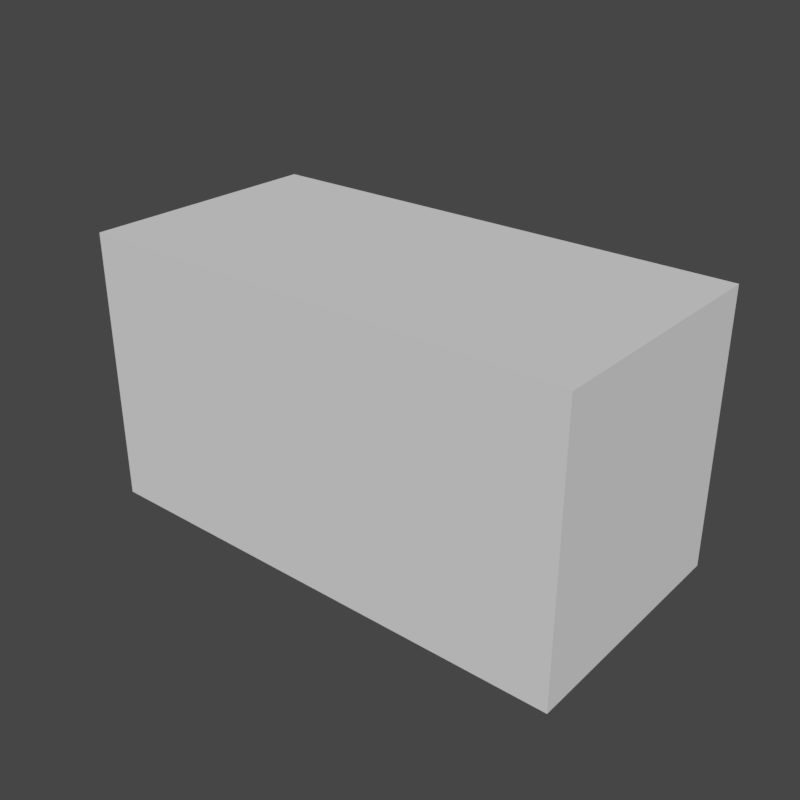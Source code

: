 # Source: aucman_hightech_displaystand_cable_red.blend  (saved by Blender 2.79.0; exported with 4.5.12 LTS)
import bpy
from mathutils import Matrix  # noqa: F401  (used for matrix-valued properties, if any)

bpy.ops.wm.read_factory_settings(use_empty=True)
scene = bpy.context.scene
scene.name = 'Scene'

# ---- collections
col_collection_1 = bpy.data.collections.new('Collection 1'); scene.collection.children.link(col_collection_1)

# ---- images (referenced by path relative to the original .blend; pixels are not part of the script)
import os
ASSET_DIR = os.environ.get("B2B_ASSET_DIR", "")  # directory of the original .blend (textures are referenced by path, not embedded)
HERE = os.path.dirname(os.path.abspath(__file__))  # packed textures are extracted next to this script under _unpacked/

def load_image(name, relpath, width, height, colorspace="sRGB"):
    """Load a texture the original file referenced (path relative to the .blend, or extracted next to this script)."""
    p = next((c for c in (os.path.join(HERE, relpath), os.path.join(ASSET_DIR, relpath)) if relpath and os.path.exists(c)), "")
    if p:
        img = bpy.data.images.load(p, check_existing=True)
        img.name = name
    else:  # same state as the original file: an image datablock whose file is absent (Cycles renders it pink)
        img = bpy.data.images.new(name, width, height)
        img.source = "FILE"
        img.filepath = "//" + (relpath or name)
    img.colorspace_settings.name = colorspace
    return img
img_sah_prop_conduit_df_texture_dds = load_image('sah_prop_conduit_df.texture.dds', 'sah_prop_conduit_df.texture.dds', 1024, 1024, 'sRGB')

# ---- materials (node trees are filled in below, after node groups)
mat_mtl_security = bpy.data.materials.new('mtl_security')
mat_mtl_security.alpha_threshold = 0.0
mat_mtl_security.preview_render_type = 'FLAT'
mat_mtl_security.roughness = 0.5
mat_mtl_security_contour = bpy.data.materials.new('mtl_security_contour')
mat_mtl_security_contour.alpha_threshold = 0.0
mat_mtl_security_contour.roughness = 0.5

# ---- material node trees
mat_mtl_security.use_nodes = True; mat_mtl_security.node_tree.nodes.clear()
_N = mat_mtl_security.node_tree.nodes; _L = mat_mtl_security.node_tree.links
n0 = _N.new('ShaderNodeOutputMaterial'); n0.name = 'Material Output'; n0.location = (300, 300)
n1 = _N.new('ShaderNodeTexImage'); n1.name = 'Image Texture.001'; n1.location = (-815, 92)
n1.width = 140
n2 = _N.new('ShaderNodeSeparateColor'); n2.name = 'Separate RGB'; n2.location = (-653, -33)
n3 = _N.new('ShaderNodeCombineColor'); n3.name = 'Combine RGB'; n3.location = (-644, 101)
n3.inputs[2].default_value = 2.0
n4 = _N.new('ShaderNodeNormalMap'); n4.name = 'Normal Map'; n4.location = (-476, 60)
n4.uv_map = 'UVMap'
n5 = _N.new('ShaderNodeTexImage'); n5.name = 'Image Texture'; n5.location = (-418, 446)
n5.width = 140
n5.image = img_sah_prop_conduit_df_texture_dds
n6 = _N.new('ShaderNodeBsdfPrincipled'); n6.name = 'Principled BSDF'; n6.location = (89, 302)
n6.width = 150
n6.subsurface_method = 'BURLEY'
n6.inputs[2].default_value = 0.0
n6.inputs[3].default_value = 1.45
n6.inputs[9].default_value = (1.0, 1.0, 1.0)
n7 = _N.new('ShaderNodeMix'); n7.name = 'Mix'; n7.location = (-118, 330)
n7.width = 136
n7.data_type = 'RGBA'
n7.inputs[6].default_value = (0.0, 0.0, 0.0, 1.0)
n8 = _N.new('ShaderNodeAttribute'); n8.name = 'Attribute'; n8.location = (-170, 482)
n8.attribute_name = 'Col'
n9 = _N.new('ShaderNodeMix'); n9.name = 'Mix.001'; n9.location = (-75, -397)
n9.width = 136
n9.data_type = 'RGBA'
n9.inputs[6].default_value = (0.0, 0.0, 0.0, 1.0)
n10 = _N.new('ShaderNodeTexImage'); n10.name = 'Image Texture.002'; n10.location = (-273, -109)
n10.width = 140
n11 = _N.new('ShaderNodeAttribute'); n11.name = 'Attribute.001'; n11.location = (-271, -439)
n11.attribute_name = 'Col'
n12 = _N.new('ShaderNodeMix'); n12.name = 'Mix.002'; n12.location = (-81, 182)
n12.data_type = 'RGBA'
n12.inputs[6].default_value = (1.0, 1.0, 1.0, 1.0)
_L.new(n6.outputs[0], n0.inputs[0])
_L.new(n1.outputs[0], n2.inputs[0])
_L.new(n3.outputs[0], n4.inputs[1])
_L.new(n2.outputs[1], n3.inputs[0])
_L.new(n1.outputs[1], n3.inputs[1])
_L.new(n4.outputs[0], n6.inputs[5])
_L.new(n8.outputs[0], n7.inputs[0])
_L.new(n7.outputs[2], n6.inputs[0])
_L.new(n5.outputs[0], n7.inputs[7])
_L.new(n9.outputs[2], n6.inputs[13])
_L.new(n11.outputs[0], n9.inputs[0])
_L.new(n10.outputs[1], n9.inputs[7])
_L.new(n7.outputs[2], n12.inputs[7])
_L.new(n10.outputs[1], n12.inputs[0])
_L.new(n12.outputs[2], n6.inputs[14])
n0.is_active_output = True
mat_mtl_security_contour.use_nodes = True; mat_mtl_security_contour.node_tree.nodes.clear()
_N = mat_mtl_security_contour.node_tree.nodes; _L = mat_mtl_security_contour.node_tree.links
n0 = _N.new('ShaderNodeOutputMaterial'); n0.name = 'Material Output'; n0.location = (300, 300)
n1 = _N.new('ShaderNodeBsdfDiffuse'); n1.name = 'Diffuse BSDF'; n1.location = (10, 300)
_L.new(n1.outputs[0], n0.inputs[0])
n0.is_active_output = True

# ---- world
world_world = bpy.data.worlds.new('World'); scene.world = world_world
world_world.color = (0.05088, 0.05088, 0.05088)
world_world.use_sun_shadow = False
world_world.sun_shadow_jitter_overblur = 0.0
world_world.cycles.sampling_method = 'MANUAL'

# ---- meshes
me_g_cable_lod1 = bpy.data.meshes.new('g_cable_lod1')
me_g_cable_lod1.from_pydata([(0.01934, 0.001212, -0.07131), (0.01595, 0.007866, -0.07136), (0.01024, 0.00448, -0.0715), (0.02731, 0.006673, -0.09451), (0.06874, 0.001948, -0.1042), (0.07327, -0.002969, -0.09551), (0.1135, -0.003518, -0.06996), (0.1259, -0.008278, -0.07283), (0.1529, 0.0007614, -0.08621), (0.1588, -0.00274, -0.08945), (0.169, 0.009969, -0.09182), (0.1692, 0.01247, -0.08014), (0.1635, 0.01183, -0.07961), (0.166, 0.01625, -0.07963), (0.03001, 0.00224, -0.09061), (0.02397, -0.001409, -0.09315), (0.07253, -0.006668, -0.1031), (0.1119, -0.01121, -0.07163), (0.1359, -0.01273, -0.06887), (0.1354, -0.003103, -0.07041), (0.1494, -0.002493, -0.09144), (0.1652, 0.01343, -0.08596)], [], [(2, 15, 0), (16, 5, 14), (5, 4, 3, 14), (8, 18, 9), (21, 13, 10), (10, 11, 9), (9, 11, 8), (18, 20, 9), (19, 18, 8), (7, 18, 17), (6, 18, 19), (2, 3, 15), (1, 3, 2), (0, 15, 14), (0, 14, 1), (20, 7, 19, 8), (4, 6, 7), (5, 17, 6), (17, 16, 7), (6, 17, 18), (4, 16, 15, 3), (20, 10, 9), (20, 21, 10), (21, 11, 12), (10, 13, 11), (21, 12, 13), (8, 11, 21), (8, 21, 20), (7, 20, 18), (7, 6, 19), (5, 16, 17), (5, 6, 4), (16, 4, 7), (15, 16, 14), (1, 14, 3)])
me_g_cable_lod1.polygons.foreach_set('use_smooth', [True] * 35)
_uv = me_g_cable_lod1.uv_layers.new(name='UVMap')
_uv.uv.foreach_set('vector', [0.8931, 0.3428, 0.893, 0.345, 0.8929, 0.3428, 0.8932, 0.3475, 0.8932, 0.3477, 0.8932, 0.3453, 0.8932, 0.3477, 0.8928, 0.3473, 0.8929, 0.3454, 0.8932, 0.3453, 0.8932, 0.3556, 0.8933, 0.3532, 0.8927, 0.3562, 0.8929, 0.3584, 0.8927, 0.3594, 0.8932, 0.3581, 0.8932, 0.3581, 0.8933, 0.3594, 0.8927, 0.3562, 0.8927, 0.3562, 0.8933, 0.3594, 0.8932, 0.3556, 0.8933, 0.3532, 0.8932, 0.3557, 0.8927, 0.3562, 0.8931, 0.3533, 0.8933, 0.3532, 0.8932, 0.3556, 0.8929, 0.3523, 0.8933, 0.3532, 0.8929, 0.351, 0.8929, 0.3511, 0.8933, 0.3532, 0.8931, 0.3533, 0.8931, 0.3428, 0.8929, 0.3454, 0.893, 0.345, 0.8936, 0.3428, 0.8929, 0.3454, 0.8931, 0.3428, 0.8929, 0.3428, 0.893, 0.345, 0.8932, 0.3453, 0.8929, 0.3428, 0.8932, 0.3453, 0.8936, 0.3428, 0.8932, 0.3557, 0.8929, 0.3523, 0.8931, 0.3533, 0.8932, 0.3556, 0.8928, 0.3473, 0.8929, 0.3511, 0.8929, 0.3523, 0.8932, 0.3477, 0.8929, 0.351, 0.8929, 0.3511, 0.8929, 0.351, 0.8932, 0.3475, 0.8929, 0.3523, 0.8929, 0.3511, 0.8929, 0.351, 0.8933, 0.3532, 0.8928, 0.3473, 0.8932, 0.3475, 0.893, 0.345, 0.8929, 0.3454, 0.8932, 0.3557, 0.8932, 0.3581, 0.8927, 0.3562, 0.8932, 0.3557, 0.8929, 0.3584, 0.8932, 0.3581, 0.8929, 0.3584, 0.8933, 0.3594, 0.8934, 0.3594, 0.8932, 0.3581, 0.8927, 0.3594, 0.8933, 0.3594, 0.8929, 0.3584, 0.8934, 0.3594, 0.8927, 0.3594, 0.8932, 0.3556, 0.8933, 0.3594, 0.8929, 0.3584, 0.8932, 0.3556, 0.8929, 0.3584, 0.8932, 0.3557, 0.8929, 0.3523, 0.8932, 0.3557, 0.8933, 0.3532, 0.8929, 0.3523, 0.8929, 0.3511, 0.8931, 0.3533, 0.8932, 0.3477, 0.8932, 0.3475, 0.8929, 0.351, 0.8932, 0.3477, 0.8929, 0.3511, 0.8928, 0.3473, 0.8932, 0.3475, 0.8928, 0.3473, 0.8929, 0.3523, 0.893, 0.345, 0.8932, 0.3475, 0.8932, 0.3453, 0.8936, 0.3428, 0.8932, 0.3453, 0.8929, 0.3454])
_ca = me_g_cable_lod1.color_attributes.new('Col', 'BYTE_COLOR', 'CORNER')
_ca.data.foreach_set('color', [1.0, 1.0, 1.0, 1.0, 1.0, 1.0, 1.0, 1.0, 1.0, 1.0, 1.0, 1.0, 1.0, 1.0, 1.0, 1.0, 1.0, 1.0, 1.0, 1.0, 1.0, 1.0, 1.0, 1.0, 1.0, 1.0, 1.0, 1.0, 1.0, 1.0, 1.0, 1.0, 1.0, 1.0, 1.0, 1.0, 1.0, 1.0, 1.0, 1.0, 1.0, 1.0, 1.0, 1.0, 1.0, 1.0, 1.0, 1.0, 1.0, 1.0, 1.0, 1.0, 1.0, 1.0, 1.0, 1.0, 1.0, 1.0, 1.0, 1.0, 1.0, 1.0, 1.0, 1.0, 1.0, 1.0, 1.0, 1.0, 1.0, 1.0, 1.0, 1.0, 1.0, 1.0, 1.0, 1.0, 1.0, 1.0, 1.0, 1.0, 1.0, 1.0, 1.0, 1.0, 1.0, 1.0, 1.0, 1.0, 1.0, 1.0, 1.0, 1.0, 1.0, 1.0, 1.0, 1.0, 1.0, 1.0, 1.0, 1.0, 1.0, 1.0, 1.0, 1.0, 1.0, 1.0, 1.0, 1.0, 1.0, 1.0, 1.0, 1.0, 1.0, 1.0, 1.0, 1.0, 1.0, 1.0, 1.0, 1.0, 1.0, 1.0, 1.0, 1.0, 1.0, 1.0, 1.0, 1.0, 1.0, 1.0, 1.0, 1.0, 1.0, 1.0, 1.0, 1.0, 1.0, 1.0, 1.0, 1.0, 1.0, 1.0, 1.0, 1.0, 1.0, 1.0, 1.0, 1.0, 1.0, 1.0, 1.0, 1.0, 1.0, 1.0, 1.0, 1.0, 1.0, 1.0, 1.0, 1.0, 1.0, 1.0, 1.0, 1.0, 1.0, 1.0, 1.0, 1.0, 1.0, 1.0, 1.0, 1.0, 1.0, 1.0, 1.0, 1.0, 1.0, 1.0, 1.0, 1.0, 1.0, 1.0, 1.0, 1.0, 1.0, 1.0, 1.0, 1.0, 1.0, 1.0, 1.0, 1.0, 1.0, 1.0, 1.0, 1.0, 1.0, 1.0, 1.0, 1.0, 1.0, 1.0, 1.0, 1.0, 1.0, 1.0, 1.0, 1.0, 1.0, 1.0, 1.0, 1.0, 1.0, 1.0, 1.0, 1.0, 1.0, 1.0, 1.0, 1.0, 1.0, 1.0, 1.0, 1.0, 1.0, 1.0, 1.0, 1.0, 1.0, 1.0, 1.0, 1.0, 1.0, 1.0, 1.0, 1.0, 1.0, 1.0, 1.0, 1.0, 1.0, 1.0, 1.0, 1.0, 1.0, 1.0, 1.0, 1.0, 1.0, 1.0, 1.0, 1.0, 1.0, 1.0, 1.0, 1.0, 1.0, 1.0, 1.0, 1.0, 1.0, 1.0, 1.0, 1.0, 1.0, 1.0, 1.0, 1.0, 1.0, 1.0, 1.0, 1.0, 1.0, 1.0, 1.0, 1.0, 1.0, 1.0, 1.0, 1.0, 1.0, 1.0, 1.0, 1.0, 1.0, 1.0, 1.0, 1.0, 1.0, 1.0, 1.0, 1.0, 1.0, 1.0, 1.0, 1.0, 1.0, 1.0, 1.0, 1.0, 1.0, 1.0, 1.0, 1.0, 1.0, 1.0, 1.0, 1.0, 1.0, 1.0, 1.0, 1.0, 1.0, 1.0, 1.0, 1.0, 1.0, 1.0, 1.0, 1.0, 1.0, 1.0, 1.0, 1.0, 1.0, 1.0, 1.0, 1.0, 1.0, 1.0, 1.0, 1.0, 1.0, 1.0, 1.0, 1.0, 1.0, 1.0, 1.0, 1.0, 1.0, 1.0, 1.0, 1.0, 1.0, 1.0, 1.0, 1.0, 1.0, 1.0, 1.0, 1.0, 1.0, 1.0, 1.0, 1.0, 1.0, 1.0, 1.0, 1.0, 1.0, 1.0, 1.0, 1.0, 1.0, 1.0, 1.0, 1.0, 1.0, 1.0, 1.0, 1.0, 1.0, 1.0, 1.0, 1.0, 1.0, 1.0, 1.0, 1.0, 1.0, 1.0, 1.0, 1.0, 1.0, 1.0, 1.0, 1.0, 1.0, 1.0, 1.0, 1.0, 1.0, 1.0, 1.0, 1.0, 1.0, 1.0, 1.0, 1.0, 1.0, 1.0, 1.0, 1.0, 1.0, 1.0, 1.0, 1.0, 1.0, 1.0, 1.0, 1.0, 1.0, 1.0, 1.0, 1.0, 1.0, 1.0, 1.0, 1.0, 1.0, 1.0, 1.0, 1.0, 1.0, 1.0, 1.0, 1.0, 1.0, 1.0, 1.0, 1.0])
me_g_cable_lod1.materials.append(mat_mtl_security)
me_g_cable_lod1.use_remesh_preserve_volume = False
me_g_cable_lod1.use_remesh_preserve_attributes = False
me_g_cable_lod1.use_mirror_vertex_groups = False
me_g_cable_lod1.update()
me_g_cable_cut = bpy.data.meshes.new('g_cable_cut')
me_g_cable_cut.from_pydata([(0.01542, -0.0004894, -0.07131), (0.01794, -0.0007702, -0.08349), (0.01935, 0.001232, -0.07131), (0.02146, 0.0009964, -0.08179), (0.01982, 0.005496, -0.07131), (0.02193, 0.005261, -0.08179), (0.01637, 0.00804, -0.07131), (0.01889, 0.007759, -0.08349), (0.01243, 0.006319, -0.07131), (0.01537, 0.005992, -0.08519), (0.01196, 0.002054, -0.07131), (0.01489, 0.001728, -0.08519), (0.02954, -0.002062, -0.09399), (0.03023, 2.016e-05, -0.0903), (0.0307, 0.004285, -0.0903), (0.03049, 0.006467, -0.09399), (0.0298, 0.004385, -0.09768), (0.02933, 0.0001205, -0.09768), (0.06648, -0.006176, -0.1006), (0.0667, -0.004041, -0.09691), (0.06717, 0.0002236, -0.09691), (0.06743, 0.002353, -0.1006), (0.06722, 0.0002181, -0.1043), (0.06675, -0.004046, -0.1043), (0.083, -0.007756, -0.09785), (0.08346, -0.005366, -0.09432), (0.08381, -0.001102, -0.09464), (0.08369, 0.0007735, -0.0985), (0.08322, -0.001616, -0.102), (0.08288, -0.00588, -0.1017), (0.02373, -0.001457, -0.08875), (0.02547, 0.0009579, -0.08649), (0.02585, 0.004417, -0.08649), (0.02469, 0.007155, -0.08875), (0.0213, 0.0003922, -0.0923), (0.02191, 0.005885, -0.0923), (0.04761, -0.002921, -0.1028), (0.04797, -0.004473, -0.09734), (0.049, 0.004765, -0.09734), (0.0483, 0.003331, -0.1028), (0.04827, -0.0007785, -0.0954), (0.04848, 0.001094, -0.0954), (0.07508, -0.0003431, -0.1025), (0.07453, -0.005366, -0.1024), (0.074, -0.0007337, -0.09527), (0.07471, 0.001586, -0.09836), (0.07377, -0.006989, -0.09817), (0.07359, -0.004437, -0.09519), (0.09832, -0.0007213, -0.09995), (0.09751, -0.003257, -0.1034), (0.09841, -0.006986, -0.09581), (0.09875, -0.002804, -0.09613), (0.09717, -0.007437, -0.1031), (0.0976, -0.009521, -0.09928), (0.1092, 9.59e-05, -0.1038), (0.1058, 0.0003076, -0.1012), (0.1061, 0.002299, -0.09738), (0.1098, 0.004079, -0.09621), (0.1132, 0.003867, -0.09883), (0.1129, 0.001876, -0.1026), (0.1143, -0.00934, -0.09726), (0.1115, -0.008883, -0.09402), (0.1119, -0.005529, -0.09137), (0.115, -0.002632, -0.09195), (0.1178, -0.00309, -0.09519), (0.1174, -0.006444, -0.09784), (0.1283, -0.0112, -0.08414), (0.1265, -0.008592, -0.08121), (0.1256, -0.004539, -0.08225), (0.1263, -0.003096, -0.08621), (0.1281, -0.005705, -0.08914), (0.129, -0.009758, -0.0881), (0.1452, -0.007657, -0.08467), (0.1453, -0.005125, -0.08186), (0.1446, -0.001473, -0.08259), (0.1439, -0.0003534, -0.08612), (0.1437, -0.002886, -0.08892), (0.1444, -0.006538, -0.0882), (0.1595, -0.001656, -0.09148), (0.1595, -0.001439, -0.08789), (0.1581, 0.001537, -0.08615), (0.1567, 0.004295, -0.08801), (0.1567, 0.004077, -0.0916), (0.1581, 0.001102, -0.09333), (0.1676, 0.006803, -0.09081), (0.1669, 0.005204, -0.08756), (0.1645, 0.006804, -0.08505), (0.1628, 0.01, -0.08578), (0.1635, 0.0116, -0.08903), (0.1659, 0.01, -0.09154), (0.1702, 0.01365, -0.07996), (0.169, 0.01108, -0.07988), (0.166, 0.01082, -0.07964), (0.1643, 0.01313, -0.07948), (0.1656, 0.0157, -0.07957), (0.1685, 0.01596, -0.07981), (0.1073, 0.008472, -0.09604), (0.1104, 0.009469, -0.09823), (0.1036, 0.008762, -0.1016), (0.1039, 0.00815, -0.09794), (0.1101, 0.01008, -0.1019), (0.1067, 0.009759, -0.1038), (0.1086, -0.002026, -0.09504), (0.1124, 0.0003998, -0.09473), (0.1117, -0.004409, -0.1019), (0.1082, -0.004693, -0.09898), (0.1149, -0.001952, -0.1009), (0.1152, 0.0002025, -0.09769), (0.1288, -0.007827, -0.08922), (0.1187, -0.01121, -0.08491), (0.1186, -0.004682, -0.08531), (0.123, -0.007065, -0.09126), (0.1231, -0.009139, -0.0912), (0.1219, -0.003629, -0.08973), (0.1222, -0.01259, -0.08933), (0.1449, -0.003221, -0.08174), (0.144, -0.0004789, -0.08417), (0.1375, -0.009916, -0.08423), (0.1366, -0.006897, -0.08063), (0.1373, -0.007892, -0.08815), (0.1357, -0.001512, -0.08608), (0.1365, -0.004215, -0.08881), (0.1357, -0.002579, -0.08221), (0.1513, 0.0007667, -0.09033), (0.1523, -0.002997, -0.09151), (0.1544, -0.0002825, -0.08569), (0.1526, 0.001755, -0.08734), (0.1544, -0.004952, -0.08913), (0.1552, -0.003417, -0.08646), (0.162, 0.004226, -0.0931), (0.1635, 0.001121, -0.09128), (0.1592, 0.005742, -0.08693), (0.1596, 0.006829, -0.09066), (0.1626, 0.0007298, -0.08795), (0.1607, 0.002749, -0.086), (0.166, 0.01514, -0.08568), (0.1692, 0.01441, -0.08794), (0.1672, 0.01008, -0.08356), (0.1651, 0.01246, -0.08349), (0.1707, 0.01119, -0.08756), (0.1694, 0.009551, -0.0852), (0.09832, -0.0007213, -0.09995), (0.09751, -0.003257, -0.1034), (0.09841, -0.006986, -0.09581), (0.09875, -0.002804, -0.09613), (0.09717, -0.007437, -0.1031), (0.0976, -0.009521, -0.09928), (0.09599, -0.004898, -0.1002), (0.09581, -0.002506, -0.09907), (0.1023, -0.006239, -0.1014), (0.1038, -0.0047, -0.1012), (0.09561, -0.002442, -0.1008), (0.1036, -0.004636, -0.1029), (0.09565, -0.005238, -0.09861), (0.09535, -0.00287, -0.09741), (0.1038, -0.007407, -0.09997), (0.1035, -0.005039, -0.09877), (0.09532, -0.002771, -0.09912), (0.1035, -0.00494, -0.1005), (0.09578, -0.007181, -0.101), (0.09605, -0.004774, -0.09983), (0.1018, -0.009273, -0.1023), (0.1034, -0.008192, -0.1025), (0.09573, -0.004703, -0.1015), (0.1031, -0.008121, -0.1042), (0.1079, 0.006622, -0.1003), (0.1063, 0.004962, -0.09893), (0.1047, 0.01222, -0.1013), (0.1026, 0.01237, -0.101), (0.1062, 0.004719, -0.1006), (0.1025, 0.01213, -0.1027), (0.1085, 0.006631, -0.09869), (0.107, 0.004898, -0.09732), (0.1047, 0.01418, -0.09997), (0.1032, 0.01245, -0.0986), (0.1068, 0.004764, -0.09902), (0.103, 0.01232, -0.1003), (0.1097, 0.007926, -0.1012), (0.1078, 0.006602, -0.09986), (0.1073, 0.01378, -0.1025), (0.1053, 0.01433, -0.1026), (0.1078, 0.006263, -0.1015), (0.1054, 0.01399, -0.1043)], [], [(0, 1, 3, 2), (2, 3, 5, 4), (4, 5, 7, 6), (6, 7, 9, 8), (8, 9, 11, 10), (10, 11, 1, 0), (31, 30, 12, 13), (33, 32, 14, 15), (30, 34, 17, 12), (35, 33, 15, 16), (32, 31, 13, 14), (34, 35, 16, 17), (37, 36, 23, 18), (39, 38, 21, 22), (41, 40, 19, 20), (36, 39, 22, 23), (38, 41, 20, 21), (40, 37, 18, 19), (43, 42, 28, 29), (45, 44, 26, 27), (47, 46, 24, 25), (46, 43, 29, 24), (42, 45, 27, 28), (44, 47, 25, 26), (24, 29, 52, 53), (25, 24, 53, 50), (27, 26, 51, 48), (29, 28, 49, 52), (26, 25, 50, 51), (28, 27, 48, 49), (20, 19, 47, 44), (22, 21, 45, 42), (18, 23, 43, 46), (19, 18, 46, 47), (21, 20, 44, 45), (23, 22, 42, 43), (13, 12, 37, 40), (15, 14, 41, 38), (17, 16, 39, 36), (14, 13, 40, 41), (16, 15, 38, 39), (12, 17, 36, 37), (11, 9, 35, 34), (5, 3, 31, 32), (9, 7, 33, 35), (1, 11, 34, 30), (7, 5, 32, 33), (3, 1, 30, 31), (97, 96, 57, 58), (99, 98, 55, 56), (100, 97, 58, 59), (96, 99, 56, 57), (98, 101, 54, 55), (101, 100, 59, 54), (103, 102, 62, 63), (105, 104, 60, 61), (104, 106, 65, 60), (107, 103, 63, 64), (102, 105, 61, 62), (106, 107, 64, 65), (110, 109, 67, 68), (108, 111, 70), (113, 110, 68, 69), (109, 114, 66, 67), (114, 112, 71, 66), (111, 113, 69, 70), (118, 117, 72, 73), (117, 119, 77, 72), (121, 120, 75, 76), (115, 118, 73), (71, 108, 119), (116, 122, 74), (124, 123, 82, 83), (75, 116, 126), (128, 127, 78, 79), (127, 124, 83, 78), (123, 126, 81, 82), (74, 115, 125), (130, 129, 89, 84), (132, 131, 87, 88), (134, 133, 85, 86), (129, 132, 88, 89), (131, 134, 86, 87), (133, 130, 84, 85), (136, 135, 94, 95), (138, 137, 92, 93), (140, 139, 90, 91), (139, 136, 95, 90), (135, 138, 93, 94), (137, 140, 91, 92), (86, 85, 140, 137), (88, 87, 138, 135), (84, 89, 136, 139), (85, 84, 139, 140), (87, 86, 137, 138), (89, 88, 135, 136), (79, 78, 130, 133), (81, 80, 134, 131), (83, 82, 132, 129), (80, 79, 133, 134), (82, 81, 131, 132), (78, 83, 129, 130), (125, 115, 128), (115, 73, 128), (80, 125, 128, 79), (76, 75, 126, 123), (72, 77, 124, 127), (73, 72, 127, 128), (126, 116, 125), (116, 74, 125), (81, 126, 125, 80), (77, 76, 123, 124), (120, 122, 116), (120, 116, 75), (69, 68, 122, 120), (119, 108, 121), (108, 70, 121), (77, 119, 121, 76), (122, 118, 115), (122, 115, 74), (68, 67, 118, 122), (70, 69, 120, 121), (66, 71, 119, 117), (67, 66, 117, 118), (64, 63, 113, 111), (60, 65, 112, 114), (61, 60, 114, 109), (63, 62, 110, 113), (112, 111, 108), (112, 108, 71), (65, 64, 111, 112), (62, 61, 109, 110), (59, 58, 107, 106), (56, 55, 105, 102), (58, 57, 103, 107), (54, 59, 106, 104), (55, 54, 104, 105), (57, 56, 102, 103), (145, 142, 141, 144, 143, 146), (147, 149, 150, 148), (148, 150, 152, 151), (149, 147, 151, 152), (150, 149, 152), (153, 155, 156, 154), (154, 156, 158, 157), (155, 153, 157, 158), (156, 155, 158), (159, 161, 162, 160), (160, 162, 164, 163), (161, 159, 163, 164), (162, 161, 164), (165, 167, 168, 166), (166, 168, 170, 169), (167, 165, 169, 170), (168, 167, 170), (171, 173, 174, 172), (172, 174, 176, 175), (173, 171, 175, 176), (174, 173, 176), (177, 179, 180, 178), (178, 180, 182, 181), (179, 177, 181, 182), (180, 179, 182)])
me_g_cable_cut.polygons.foreach_set('use_smooth', [1, 1, 1, 1, 1, 1, 1, 1, 1, 1, 1, 1, 1, 1, 1, 1, 1, 1, 1, 1, 1, 1, 1, 1, 1, 1, 1, 1, 1, 1, 1, 1, 1, 1, 1, 1, 1, 1, 1, 1, 1, 1, 1, 1, 1, 1, 1, 1, 1, 1, 1, 1, 1, 1, 1, 1, 1, 1, 1, 1, 1, 1, 1, 1, 1, 1, 1, 1, 1, 1, 1, 1, 1, 1, 1, 1, 1, 1, 1, 1, 1, 1, 1, 1, 1, 1, 1, 1, 1, 1, 1, 1, 1, 1, 1, 1, 1, 1, 1, 1, 1, 1, 1, 1, 1, 1, 1, 1, 1, 1, 1, 1, 1, 1, 1, 1, 1, 1, 1, 1, 1, 1, 1, 1, 1, 1, 1, 1, 1, 1, 1, 1, 1, 1, 1, 1, 1, 1, 1, 0, 0, 0, 0, 0, 0, 0, 0, 0, 0, 0, 0, 0, 0, 0, 0, 0, 0, 0, 0, 0, 0, 0, 0])
_uv = me_g_cable_cut.uv_layers.new(name='UVMap')
_uv.uv.foreach_set('vector', [0.8926, 0.3428, 0.8926, 0.3438, 0.8936, 0.3438, 0.8936, 0.3428, 0.8936, 0.3428, 0.8936, 0.3438, 0.8926, 0.3438, 0.8926, 0.3428, 0.8926, 0.3428, 0.8926, 0.3438, 0.8936, 0.3438, 0.8936, 0.3428, 0.8936, 0.3428, 0.8936, 0.3438, 0.8926, 0.3438, 0.8926, 0.3428, 0.8926, 0.3428, 0.8926, 0.3438, 0.8936, 0.3438, 0.8936, 0.3428, 0.8936, 0.3428, 0.8936, 0.3438, 0.8926, 0.3438, 0.8926, 0.3428, 0.8936, 0.3447, 0.8926, 0.3447, 0.8926, 0.3457, 0.8936, 0.3457, 0.8936, 0.3447, 0.8926, 0.3447, 0.8926, 0.3457, 0.8936, 0.3457, 0.8926, 0.3447, 0.8936, 0.3447, 0.8936, 0.3457, 0.8926, 0.3457, 0.8926, 0.3447, 0.8936, 0.3447, 0.8936, 0.3457, 0.8926, 0.3457, 0.8926, 0.3447, 0.8936, 0.3447, 0.8936, 0.3457, 0.8926, 0.3457, 0.8936, 0.3447, 0.8926, 0.3447, 0.8926, 0.3457, 0.8936, 0.3457, 0.8926, 0.3467, 0.8936, 0.3467, 0.8936, 0.3467, 0.8926, 0.3467, 0.8926, 0.3467, 0.8936, 0.3467, 0.8936, 0.3467, 0.8926, 0.3467, 0.8926, 0.3467, 0.8936, 0.3467, 0.8936, 0.3467, 0.8926, 0.3467, 0.8936, 0.3467, 0.8926, 0.3467, 0.8926, 0.3467, 0.8936, 0.3467, 0.8936, 0.3467, 0.8926, 0.3467, 0.8926, 0.3467, 0.8936, 0.3467, 0.8936, 0.3467, 0.8926, 0.3467, 0.8926, 0.3467, 0.8936, 0.3467, 0.8936, 0.3477, 0.8926, 0.3477, 0.8926, 0.3486, 0.8936, 0.3486, 0.8936, 0.3477, 0.8926, 0.3477, 0.8926, 0.3486, 0.8936, 0.3486, 0.8936, 0.3477, 0.8926, 0.3477, 0.8926, 0.3486, 0.8936, 0.3486, 0.8926, 0.3477, 0.8936, 0.3477, 0.8936, 0.3486, 0.8926, 0.3486, 0.8926, 0.3477, 0.8936, 0.3477, 0.8936, 0.3486, 0.8926, 0.3486, 0.8926, 0.3477, 0.8936, 0.3477, 0.8936, 0.3486, 0.8926, 0.3486, 0.8926, 0.3486, 0.8936, 0.3486, 0.8936, 0.3496, 0.8926, 0.3496, 0.8936, 0.3486, 0.8926, 0.3486, 0.8926, 0.3496, 0.8936, 0.3496, 0.8936, 0.3486, 0.8926, 0.3486, 0.8926, 0.3496, 0.8936, 0.3496, 0.8936, 0.3486, 0.8926, 0.3486, 0.8926, 0.3496, 0.8936, 0.3496, 0.8926, 0.3486, 0.8936, 0.3486, 0.8936, 0.3496, 0.8926, 0.3496, 0.8926, 0.3486, 0.8936, 0.3486, 0.8936, 0.3496, 0.8926, 0.3496, 0.8926, 0.3467, 0.8936, 0.3467, 0.8936, 0.3477, 0.8926, 0.3477, 0.8926, 0.3467, 0.8936, 0.3467, 0.8936, 0.3477, 0.8926, 0.3477, 0.8926, 0.3467, 0.8936, 0.3467, 0.8936, 0.3477, 0.8926, 0.3477, 0.8936, 0.3467, 0.8926, 0.3467, 0.8926, 0.3477, 0.8936, 0.3477, 0.8936, 0.3467, 0.8926, 0.3467, 0.8926, 0.3477, 0.8936, 0.3477, 0.8936, 0.3467, 0.8926, 0.3467, 0.8926, 0.3477, 0.8936, 0.3477, 0.8936, 0.3457, 0.8926, 0.3457, 0.8926, 0.3467, 0.8936, 0.3467, 0.8936, 0.3457, 0.8926, 0.3457, 0.8926, 0.3467, 0.8936, 0.3467, 0.8936, 0.3457, 0.8926, 0.3457, 0.8926, 0.3467, 0.8936, 0.3467, 0.8926, 0.3457, 0.8936, 0.3457, 0.8936, 0.3467, 0.8926, 0.3467, 0.8926, 0.3457, 0.8936, 0.3457, 0.8936, 0.3467, 0.8926, 0.3467, 0.8926, 0.3457, 0.8936, 0.3457, 0.8936, 0.3467, 0.8926, 0.3467, 0.8936, 0.3438, 0.8926, 0.3438, 0.8926, 0.3447, 0.8936, 0.3447, 0.8926, 0.3438, 0.8936, 0.3438, 0.8936, 0.3447, 0.8926, 0.3447, 0.8926, 0.3438, 0.8936, 0.3438, 0.8936, 0.3447, 0.8926, 0.3447, 0.8926, 0.3438, 0.8936, 0.3438, 0.8936, 0.3447, 0.8926, 0.3447, 0.8936, 0.3438, 0.8926, 0.3438, 0.8926, 0.3447, 0.8936, 0.3447, 0.8936, 0.3438, 0.8926, 0.3438, 0.8926, 0.3447, 0.8936, 0.3447, 0.8926, 0.3496, 0.8936, 0.3496, 0.8936, 0.3506, 0.8926, 0.3506, 0.8926, 0.3496, 0.8936, 0.3496, 0.8936, 0.3506, 0.8926, 0.3506, 0.8936, 0.3496, 0.8926, 0.3496, 0.8926, 0.3506, 0.8936, 0.3506, 0.8936, 0.3496, 0.8926, 0.3496, 0.8926, 0.3506, 0.8936, 0.3506, 0.8936, 0.3496, 0.8926, 0.3496, 0.8926, 0.3506, 0.8936, 0.3506, 0.8926, 0.3496, 0.8936, 0.3496, 0.8936, 0.3506, 0.8926, 0.3506, 0.8936, 0.3516, 0.8926, 0.3516, 0.8926, 0.3516, 0.8936, 0.3516, 0.8936, 0.3516, 0.8926, 0.3516, 0.8926, 0.3516, 0.8936, 0.3516, 0.8926, 0.3516, 0.8936, 0.3516, 0.8936, 0.3516, 0.8926, 0.3516, 0.8926, 0.3516, 0.8936, 0.3516, 0.8936, 0.3516, 0.8926, 0.3516, 0.8926, 0.3516, 0.8936, 0.3516, 0.8936, 0.3516, 0.8926, 0.3516, 0.8936, 0.3516, 0.8926, 0.3516, 0.8926, 0.3516, 0.8936, 0.3516, 0.8926, 0.3525, 0.8936, 0.3525, 0.8936, 0.3535, 0.8926, 0.3535, 0.8936, 0.3535, 0.8926, 0.3525, 0.8926, 0.3535, 0.8936, 0.3525, 0.8926, 0.3525, 0.8926, 0.3535, 0.8936, 0.3535, 0.8936, 0.3525, 0.8926, 0.3525, 0.8926, 0.3535, 0.8936, 0.3535, 0.8926, 0.3525, 0.8936, 0.3525, 0.8936, 0.3535, 0.8926, 0.3535, 0.8926, 0.3525, 0.8936, 0.3525, 0.8936, 0.3535, 0.8926, 0.3535, 0.8936, 0.3545, 0.8926, 0.3545, 0.8926, 0.3555, 0.8936, 0.3555, 0.8926, 0.3545, 0.8936, 0.3545, 0.8936, 0.3555, 0.8926, 0.3555, 0.8926, 0.3545, 0.8936, 0.3545, 0.8936, 0.3555, 0.8926, 0.3555, 0.8936, 0.3555, 0.8936, 0.3545, 0.8936, 0.3555, 0.8936, 0.3535, 0.8936, 0.3535, 0.8936, 0.3545, 0.8936, 0.3555, 0.8926, 0.3545, 0.8926, 0.3555, 0.8936, 0.3555, 0.8926, 0.3555, 0.8926, 0.3564, 0.8936, 0.3564, 0.8936, 0.3555, 0.8936, 0.3555, 0.8936, 0.3555, 0.8936, 0.3555, 0.8926, 0.3555, 0.8926, 0.3564, 0.8936, 0.3564, 0.8926, 0.3555, 0.8936, 0.3555, 0.8936, 0.3564, 0.8926, 0.3564, 0.8926, 0.3555, 0.8936, 0.3555, 0.8936, 0.3564, 0.8926, 0.3564, 0.8926, 0.3555, 0.8936, 0.3555, 0.8926, 0.3555, 0.8926, 0.3574, 0.8936, 0.3574, 0.8936, 0.3584, 0.8926, 0.3584, 0.8926, 0.3574, 0.8936, 0.3574, 0.8936, 0.3584, 0.8926, 0.3584, 0.8926, 0.3574, 0.8936, 0.3574, 0.8936, 0.3584, 0.8926, 0.3584, 0.8936, 0.3574, 0.8926, 0.3574, 0.8926, 0.3584, 0.8936, 0.3584, 0.8936, 0.3574, 0.8926, 0.3574, 0.8926, 0.3584, 0.8936, 0.3584, 0.8936, 0.3574, 0.8926, 0.3574, 0.8926, 0.3584, 0.8936, 0.3584, 0.8936, 0.3584, 0.8926, 0.3584, 0.8926, 0.3594, 0.8936, 0.3594, 0.8936, 0.3584, 0.8926, 0.3584, 0.8926, 0.3594, 0.8936, 0.3594, 0.8936, 0.3584, 0.8926, 0.3584, 0.8926, 0.3594, 0.8936, 0.3594, 0.8926, 0.3584, 0.8936, 0.3584, 0.8936, 0.3594, 0.8926, 0.3594, 0.8926, 0.3584, 0.8936, 0.3584, 0.8936, 0.3594, 0.8926, 0.3594, 0.8926, 0.3584, 0.8936, 0.3584, 0.8936, 0.3594, 0.8926, 0.3594, 0.8926, 0.3584, 0.8936, 0.3584, 0.8936, 0.3584, 0.8926, 0.3584, 0.8926, 0.3584, 0.8936, 0.3584, 0.8936, 0.3584, 0.8926, 0.3584, 0.8926, 0.3584, 0.8936, 0.3584, 0.8936, 0.3584, 0.8926, 0.3584, 0.8936, 0.3584, 0.8926, 0.3584, 0.8926, 0.3584, 0.8936, 0.3584, 0.8936, 0.3584, 0.8926, 0.3584, 0.8926, 0.3584, 0.8936, 0.3584, 0.8936, 0.3584, 0.8926, 0.3584, 0.8926, 0.3584, 0.8936, 0.3584, 0.8936, 0.3564, 0.8926, 0.3564, 0.8926, 0.3574, 0.8936, 0.3574, 0.8936, 0.3564, 0.8926, 0.3564, 0.8926, 0.3574, 0.8936, 0.3574, 0.8936, 0.3564, 0.8926, 0.3564, 0.8926, 0.3574, 0.8936, 0.3574, 0.8926, 0.3564, 0.8936, 0.3564, 0.8936, 0.3574, 0.8926, 0.3574, 0.8926, 0.3564, 0.8936, 0.3564, 0.8936, 0.3574, 0.8926, 0.3574, 0.8926, 0.3564, 0.8936, 0.3564, 0.8936, 0.3574, 0.8926, 0.3574, 0.8926, 0.3555, 0.8936, 0.3555, 0.8936, 0.3555, 0.8936, 0.3555, 0.8936, 0.3555, 0.8936, 0.3555, 0.8926, 0.3564, 0.8926, 0.3555, 0.8936, 0.3555, 0.8936, 0.3564, 0.8926, 0.3555, 0.8936, 0.3555, 0.8936, 0.3555, 0.8926, 0.3555, 0.8926, 0.3555, 0.8936, 0.3555, 0.8936, 0.3555, 0.8926, 0.3555, 0.8936, 0.3555, 0.8926, 0.3555, 0.8926, 0.3555, 0.8936, 0.3555, 0.8936, 0.3555, 0.8936, 0.3555, 0.8926, 0.3555, 0.8936, 0.3555, 0.8926, 0.3555, 0.8926, 0.3555, 0.8936, 0.3564, 0.8936, 0.3555, 0.8926, 0.3555, 0.8926, 0.3564, 0.8936, 0.3555, 0.8926, 0.3555, 0.8926, 0.3555, 0.8936, 0.3555, 0.8936, 0.3545, 0.8926, 0.3545, 0.8936, 0.3555, 0.8936, 0.3545, 0.8936, 0.3555, 0.8936, 0.3555, 0.8936, 0.3535, 0.8926, 0.3535, 0.8926, 0.3545, 0.8936, 0.3545, 0.8936, 0.3545, 0.8936, 0.3535, 0.8926, 0.3545, 0.8936, 0.3535, 0.8926, 0.3535, 0.8926, 0.3545, 0.8936, 0.3555, 0.8936, 0.3545, 0.8926, 0.3545, 0.8926, 0.3555, 0.8926, 0.3545, 0.8936, 0.3545, 0.8936, 0.3555, 0.8926, 0.3545, 0.8936, 0.3555, 0.8926, 0.3555, 0.8926, 0.3535, 0.8936, 0.3535, 0.8936, 0.3545, 0.8926, 0.3545, 0.8926, 0.3535, 0.8936, 0.3535, 0.8936, 0.3545, 0.8926, 0.3545, 0.8926, 0.3535, 0.8936, 0.3535, 0.8936, 0.3545, 0.8926, 0.3545, 0.8936, 0.3535, 0.8926, 0.3535, 0.8926, 0.3545, 0.8936, 0.3545, 0.8926, 0.3516, 0.8936, 0.3516, 0.8936, 0.3525, 0.8926, 0.3525, 0.8926, 0.3516, 0.8936, 0.3516, 0.8936, 0.3525, 0.8926, 0.3525, 0.8936, 0.3516, 0.8926, 0.3516, 0.8926, 0.3525, 0.8936, 0.3525, 0.8936, 0.3516, 0.8926, 0.3516, 0.8926, 0.3525, 0.8936, 0.3525, 0.8936, 0.3525, 0.8926, 0.3525, 0.8936, 0.3535, 0.8936, 0.3525, 0.8936, 0.3535, 0.8936, 0.3535, 0.8936, 0.3516, 0.8926, 0.3516, 0.8926, 0.3525, 0.8936, 0.3525, 0.8926, 0.3516, 0.8936, 0.3516, 0.8936, 0.3525, 0.8926, 0.3525, 0.8936, 0.3506, 0.8926, 0.3506, 0.8926, 0.3516, 0.8936, 0.3516, 0.8926, 0.3506, 0.8936, 0.3506, 0.8936, 0.3516, 0.8926, 0.3516, 0.8926, 0.3506, 0.8936, 0.3506, 0.8936, 0.3516, 0.8926, 0.3516, 0.8926, 0.3506, 0.8936, 0.3506, 0.8936, 0.3516, 0.8926, 0.3516, 0.8936, 0.3506, 0.8926, 0.3506, 0.8926, 0.3516, 0.8936, 0.3516, 0.8936, 0.3506, 0.8926, 0.3506, 0.8926, 0.3516, 0.8936, 0.3516, 0.8936, 0.3496, 0.8926, 0.3496, 0.8936, 0.3496, 0.8926, 0.3496, 0.8936, 0.3496, 0.8926, 0.3496, 0.5762, 0.1143, 0.5762, 0.1074, 0.5781, 0.1084, 0.5781, 0.1152, 0.5859, 0.1074, 0.5859, 0.1143, 0.585, 0.1152, 0.585, 0.1074, 0.584, 0.1074, 0.584, 0.1143, 0.582, 0.1152, 0.582, 0.1074, 0.584, 0.1162, 0.585, 0.1152, 0.585, 0.1172, 0.5781, 0.1143, 0.5781, 0.1074, 0.5801, 0.1084, 0.5801, 0.1152, 0.585, 0.1074, 0.585, 0.1143, 0.584, 0.1152, 0.584, 0.1074, 0.582, 0.1074, 0.582, 0.1143, 0.5801, 0.1152, 0.5801, 0.1074, 0.582, 0.1172, 0.584, 0.1152, 0.584, 0.1172, 0.5781, 0.1143, 0.5781, 0.1074, 0.5801, 0.1084, 0.5801, 0.1152, 0.585, 0.1074, 0.585, 0.1143, 0.584, 0.1152, 0.584, 0.1074, 0.582, 0.1074, 0.582, 0.1143, 0.5801, 0.1152, 0.5801, 0.1074, 0.582, 0.1172, 0.584, 0.1152, 0.584, 0.1172, 0.5762, 0.1143, 0.5762, 0.1074, 0.5781, 0.1084, 0.5781, 0.1152, 0.5859, 0.1074, 0.5859, 0.1143, 0.585, 0.1152, 0.585, 0.1074, 0.584, 0.1074, 0.584, 0.1143, 0.582, 0.1152, 0.582, 0.1074, 0.584, 0.1162, 0.585, 0.1152, 0.585, 0.1172, 0.5781, 0.1143, 0.5781, 0.1074, 0.5801, 0.1084, 0.5801, 0.1152, 0.585, 0.1074, 0.585, 0.1143, 0.584, 0.1152, 0.584, 0.1074, 0.582, 0.1074, 0.582, 0.1143, 0.5801, 0.1152, 0.5801, 0.1074, 0.582, 0.1172, 0.584, 0.1152, 0.584, 0.1172, 0.5781, 0.1143, 0.5781, 0.1074, 0.5801, 0.1084, 0.5801, 0.1152, 0.585, 0.1074, 0.585, 0.1143, 0.584, 0.1152, 0.584, 0.1074, 0.582, 0.1074, 0.582, 0.1143, 0.5801, 0.1152, 0.5801, 0.1074, 0.582, 0.1172, 0.584, 0.1152, 0.584, 0.1172])
_ca = me_g_cable_cut.color_attributes.new('Col', 'BYTE_COLOR', 'CORNER')
_ca.data.foreach_set('color', [1.0, 1.0, 1.0, 1.0, 1.0, 1.0, 1.0, 1.0, 1.0, 1.0, 1.0, 1.0, 1.0, 1.0, 1.0, 1.0, 1.0, 1.0, 1.0, 1.0, 1.0, 1.0, 1.0, 1.0, 1.0, 1.0, 1.0, 1.0, 1.0, 1.0, 1.0, 1.0, 1.0, 1.0, 1.0, 1.0, 1.0, 1.0, 1.0, 1.0, 1.0, 1.0, 1.0, 1.0, 1.0, 1.0, 1.0, 1.0, 1.0, 1.0, 1.0, 1.0, 1.0, 1.0, 1.0, 1.0, 1.0, 1.0, 1.0, 1.0, 1.0, 1.0, 1.0, 1.0, 1.0, 1.0, 1.0, 1.0, 1.0, 1.0, 1.0, 1.0, 1.0, 1.0, 1.0, 1.0, 1.0, 1.0, 1.0, 1.0, 1.0, 1.0, 1.0, 1.0, 1.0, 1.0, 1.0, 1.0, 1.0, 1.0, 1.0, 1.0, 1.0, 1.0, 1.0, 1.0, 1.0, 1.0, 1.0, 1.0, 1.0, 1.0, 1.0, 1.0, 1.0, 1.0, 1.0, 1.0, 1.0, 1.0, 1.0, 1.0, 1.0, 1.0, 1.0, 1.0, 1.0, 1.0, 1.0, 1.0, 1.0, 1.0, 1.0, 1.0, 1.0, 1.0, 1.0, 1.0, 1.0, 1.0, 1.0, 1.0, 1.0, 1.0, 1.0, 1.0, 1.0, 1.0, 1.0, 1.0, 1.0, 1.0, 1.0, 1.0, 1.0, 1.0, 1.0, 1.0, 1.0, 1.0, 1.0, 1.0, 1.0, 1.0, 1.0, 1.0, 1.0, 1.0, 1.0, 1.0, 1.0, 1.0, 1.0, 1.0, 1.0, 1.0, 1.0, 1.0, 1.0, 1.0, 1.0, 1.0, 1.0, 1.0, 1.0, 1.0, 1.0, 1.0, 1.0, 1.0, 1.0, 1.0, 1.0, 1.0, 1.0, 1.0, 1.0, 1.0, 1.0, 1.0, 1.0, 1.0, 1.0, 1.0, 1.0, 1.0, 1.0, 1.0, 1.0, 1.0, 1.0, 1.0, 1.0, 1.0, 1.0, 1.0, 1.0, 1.0, 1.0, 1.0, 1.0, 1.0, 1.0, 1.0, 1.0, 1.0, 1.0, 1.0, 1.0, 1.0, 1.0, 1.0, 1.0, 1.0, 1.0, 1.0, 1.0, 1.0, 1.0, 1.0, 1.0, 1.0, 1.0, 1.0, 1.0, 1.0, 1.0, 1.0, 1.0, 1.0, 1.0, 1.0, 1.0, 1.0, 1.0, 1.0, 1.0, 1.0, 1.0, 1.0, 1.0, 1.0, 1.0, 1.0, 1.0, 1.0, 1.0, 1.0, 1.0, 1.0, 1.0, 1.0, 1.0, 1.0, 1.0, 1.0, 1.0, 1.0, 1.0, 1.0, 1.0, 1.0, 1.0, 1.0, 1.0, 1.0, 1.0, 1.0, 1.0, 1.0, 1.0, 1.0, 1.0, 1.0, 1.0, 1.0, 1.0, 1.0, 1.0, 1.0, 1.0, 1.0, 1.0, 1.0, 1.0, 1.0, 1.0, 1.0, 1.0, 1.0, 1.0, 1.0, 1.0, 1.0, 1.0, 1.0, 1.0, 1.0, 1.0, 1.0, 1.0, 1.0, 1.0, 1.0, 1.0, 1.0, 1.0, 1.0, 1.0, 1.0, 1.0, 1.0, 1.0, 1.0, 1.0, 1.0, 1.0, 1.0, 1.0, 1.0, 1.0, 1.0, 1.0, 1.0, 1.0, 1.0, 1.0, 1.0, 1.0, 1.0, 1.0, 1.0, 1.0, 1.0, 1.0, 1.0, 1.0, 1.0, 1.0, 1.0, 1.0, 1.0, 1.0, 1.0, 1.0, 1.0, 1.0, 1.0, 1.0, 1.0, 1.0, 1.0, 1.0, 1.0, 1.0, 1.0, 1.0, 1.0, 1.0, 1.0, 1.0, 1.0, 1.0, 1.0, 1.0, 1.0, 1.0, 1.0, 1.0, 1.0, 1.0, 1.0, 1.0, 1.0, 1.0, 1.0, 1.0, 1.0, 1.0, 1.0, 1.0, 1.0, 1.0, 1.0, 1.0, 1.0, 1.0, 1.0, 1.0, 1.0, 1.0, 1.0, 1.0, 1.0, 1.0, 1.0, 1.0, 1.0, 1.0, 1.0, 1.0, 1.0, 1.0, 1.0, 1.0, 1.0, 1.0, 1.0, 1.0, 1.0, 1.0, 1.0, 1.0, 1.0, 1.0, 1.0, 1.0, 1.0, 1.0, 1.0, 1.0, 1.0, 1.0, 1.0, 1.0, 1.0, 1.0, 1.0, 1.0, 1.0, 1.0, 1.0, 1.0, 1.0, 1.0, 1.0, 1.0, 1.0, 1.0, 1.0, 1.0, 1.0, 1.0, 1.0, 1.0, 1.0, 1.0, 1.0, 1.0, 1.0, 1.0, 1.0, 1.0, 1.0, 1.0, 1.0, 1.0, 1.0, 1.0, 1.0, 1.0, 1.0, 1.0, 1.0, 1.0, 1.0, 1.0, 1.0, 1.0, 1.0, 1.0, 1.0, 1.0, 1.0, 1.0, 1.0, 1.0, 1.0, 1.0, 1.0, 1.0, 1.0, 1.0, 1.0, 1.0, 1.0, 1.0, 1.0, 1.0, 1.0, 1.0, 1.0, 1.0, 1.0, 1.0, 1.0, 1.0, 1.0, 1.0, 1.0, 1.0, 1.0, 1.0, 1.0, 1.0, 1.0, 1.0, 1.0, 1.0, 1.0, 1.0, 1.0, 1.0, 1.0, 1.0, 1.0, 1.0, 1.0, 1.0, 1.0, 1.0, 1.0, 1.0, 1.0, 1.0, 1.0, 1.0, 1.0, 1.0, 1.0, 1.0, 1.0, 1.0, 1.0, 1.0, 1.0, 1.0, 1.0, 1.0, 1.0, 1.0, 1.0, 1.0, 1.0, 1.0, 1.0, 1.0, 1.0, 1.0, 1.0, 1.0, 1.0, 1.0, 1.0, 1.0, 1.0, 1.0, 1.0, 1.0, 1.0, 1.0, 1.0, 1.0, 1.0, 1.0, 1.0, 1.0, 1.0, 1.0, 1.0, 1.0, 1.0, 1.0, 1.0, 1.0, 1.0, 1.0, 1.0, 1.0, 1.0, 1.0, 1.0, 1.0, 1.0, 1.0, 1.0, 1.0, 1.0, 1.0, 1.0, 1.0, 1.0, 1.0, 1.0, 1.0, 1.0, 1.0, 1.0, 1.0, 1.0, 1.0, 1.0, 1.0, 1.0, 1.0, 1.0, 1.0, 1.0, 1.0, 1.0, 1.0, 1.0, 1.0, 1.0, 1.0, 1.0, 1.0, 1.0, 1.0, 1.0, 1.0, 1.0, 1.0, 1.0, 1.0, 1.0, 1.0, 1.0, 1.0, 1.0, 1.0, 1.0, 1.0, 1.0, 1.0, 1.0, 1.0, 1.0, 1.0, 1.0, 1.0, 1.0, 1.0, 1.0, 1.0, 1.0, 1.0, 1.0, 1.0, 1.0, 1.0, 1.0, 1.0, 1.0, 1.0, 1.0, 1.0, 1.0, 1.0, 1.0, 1.0, 1.0, 1.0, 1.0, 1.0, 1.0, 1.0, 1.0, 1.0, 1.0, 1.0, 1.0, 1.0, 1.0, 1.0, 1.0, 1.0, 1.0, 1.0, 1.0, 1.0, 1.0, 1.0, 1.0, 1.0, 1.0, 1.0, 1.0, 1.0, 1.0, 1.0, 1.0, 1.0, 1.0, 1.0, 1.0, 1.0, 1.0, 1.0, 1.0, 1.0, 1.0, 1.0, 1.0, 1.0, 1.0, 1.0, 1.0, 1.0, 1.0, 1.0, 1.0, 1.0, 1.0, 1.0, 1.0, 1.0, 1.0, 1.0, 1.0, 1.0, 1.0, 1.0, 1.0, 1.0, 1.0, 1.0, 1.0, 1.0, 1.0, 1.0, 1.0, 1.0, 1.0, 1.0, 1.0, 1.0, 1.0, 1.0, 1.0, 1.0, 1.0, 1.0, 1.0, 1.0, 1.0, 1.0, 1.0, 1.0, 1.0, 1.0, 1.0, 1.0, 1.0, 1.0, 1.0, 1.0, 1.0, 1.0, 1.0, 1.0, 1.0, 1.0, 1.0, 1.0, 1.0, 1.0, 1.0, 1.0, 1.0, 1.0, 1.0, 1.0, 1.0, 1.0, 1.0, 1.0, 1.0, 1.0, 1.0, 1.0, 1.0, 1.0, 1.0, 1.0, 1.0, 1.0, 1.0, 1.0, 1.0, 1.0, 1.0, 1.0, 1.0, 1.0, 1.0, 1.0, 1.0, 1.0, 1.0, 1.0, 1.0, 1.0, 1.0, 1.0, 1.0, 1.0, 1.0, 1.0, 1.0, 1.0, 1.0, 1.0, 1.0, 1.0, 1.0, 1.0, 1.0, 1.0, 1.0, 1.0, 1.0, 1.0, 1.0, 1.0, 1.0, 1.0, 1.0, 1.0, 1.0, 1.0, 1.0, 1.0, 1.0, 1.0, 1.0, 1.0, 1.0, 1.0, 1.0, 1.0, 1.0, 1.0, 1.0, 1.0, 1.0, 1.0, 1.0, 1.0, 1.0, 1.0, 1.0, 1.0, 1.0, 1.0, 1.0, 1.0, 1.0, 1.0, 1.0, 1.0, 1.0, 1.0, 1.0, 1.0, 1.0, 1.0, 1.0, 1.0, 1.0, 1.0, 1.0, 1.0, 1.0, 1.0, 1.0, 1.0, 1.0, 1.0, 1.0, 1.0, 1.0, 1.0, 1.0, 1.0, 1.0, 1.0, 1.0, 1.0, 1.0, 1.0, 1.0, 1.0, 1.0, 1.0, 1.0, 1.0, 1.0, 1.0, 1.0, 1.0, 1.0, 1.0, 1.0, 1.0, 1.0, 1.0, 1.0, 1.0, 1.0, 1.0, 1.0, 1.0, 1.0, 1.0, 1.0, 1.0, 1.0, 1.0, 1.0, 1.0, 1.0, 1.0, 1.0, 1.0, 1.0, 1.0, 1.0, 1.0, 1.0, 1.0, 1.0, 1.0, 1.0, 1.0, 1.0, 1.0, 1.0, 1.0, 1.0, 1.0, 1.0, 1.0, 1.0, 1.0, 1.0, 1.0, 1.0, 1.0, 1.0, 1.0, 1.0, 1.0, 1.0, 1.0, 1.0, 1.0, 1.0, 1.0, 1.0, 1.0, 1.0, 1.0, 1.0, 1.0, 1.0, 1.0, 1.0, 1.0, 1.0, 1.0, 1.0, 1.0, 1.0, 1.0, 1.0, 1.0, 1.0, 1.0, 1.0, 1.0, 1.0, 1.0, 1.0, 1.0, 1.0, 1.0, 1.0, 1.0, 1.0, 1.0, 1.0, 1.0, 1.0, 1.0, 1.0, 1.0, 1.0, 1.0, 1.0, 1.0, 1.0, 1.0, 1.0, 1.0, 1.0, 1.0, 1.0, 1.0, 1.0, 1.0, 1.0, 1.0, 1.0, 1.0, 1.0, 1.0, 1.0, 1.0, 1.0, 1.0, 1.0, 1.0, 1.0, 1.0, 1.0, 1.0, 1.0, 1.0, 1.0, 1.0, 1.0, 1.0, 1.0, 1.0, 1.0, 1.0, 1.0, 1.0, 1.0, 1.0, 1.0, 1.0, 1.0, 1.0, 1.0, 1.0, 1.0, 1.0, 1.0, 1.0, 1.0, 1.0, 1.0, 1.0, 1.0, 1.0, 1.0, 1.0, 1.0, 1.0, 1.0, 1.0, 1.0, 1.0, 1.0, 1.0, 1.0, 1.0, 1.0, 1.0, 1.0, 1.0, 1.0, 1.0, 1.0, 1.0, 1.0, 1.0, 1.0, 1.0, 1.0, 1.0, 1.0, 1.0, 1.0, 1.0, 1.0, 1.0, 1.0, 1.0, 1.0, 1.0, 1.0, 1.0, 1.0, 1.0, 1.0, 1.0, 1.0, 1.0, 1.0, 1.0, 1.0, 1.0, 1.0, 1.0, 1.0, 1.0, 1.0, 1.0, 1.0, 1.0, 1.0, 1.0, 1.0, 1.0, 1.0, 1.0, 1.0, 1.0, 1.0, 1.0, 1.0, 1.0, 1.0, 1.0, 1.0, 1.0, 1.0, 1.0, 1.0, 1.0, 1.0, 1.0, 1.0, 1.0, 1.0, 1.0, 1.0, 1.0, 1.0, 1.0, 1.0, 1.0, 1.0, 1.0, 1.0, 1.0, 1.0, 1.0, 1.0, 1.0, 1.0, 1.0, 1.0, 1.0, 1.0, 1.0, 1.0, 1.0, 1.0, 1.0, 1.0, 1.0, 1.0, 1.0, 1.0, 1.0, 1.0, 1.0, 1.0, 1.0, 1.0, 1.0, 1.0, 1.0, 1.0, 1.0, 1.0, 1.0, 1.0, 1.0, 1.0, 1.0, 1.0, 1.0, 1.0, 1.0, 1.0, 1.0, 1.0, 1.0, 1.0, 1.0, 1.0, 1.0, 1.0, 1.0, 1.0, 1.0, 1.0, 1.0, 1.0, 1.0, 1.0, 1.0, 1.0, 1.0, 1.0, 1.0, 1.0, 1.0, 1.0, 1.0, 1.0, 1.0, 1.0, 1.0, 1.0, 1.0, 1.0, 1.0, 1.0, 1.0, 1.0, 1.0, 1.0, 1.0, 1.0, 1.0, 1.0, 1.0, 1.0, 1.0, 1.0, 1.0, 1.0, 1.0, 1.0, 1.0, 1.0, 1.0, 1.0, 1.0, 1.0, 1.0, 1.0, 1.0, 1.0, 1.0, 1.0, 1.0, 1.0, 1.0, 1.0, 1.0, 1.0, 1.0, 1.0, 1.0, 1.0, 1.0, 1.0, 1.0, 1.0, 1.0, 1.0, 1.0, 1.0, 1.0, 1.0, 1.0, 1.0, 1.0, 1.0, 1.0, 1.0, 1.0, 1.0, 1.0, 1.0, 1.0, 1.0, 1.0, 1.0, 1.0, 1.0, 1.0, 1.0, 1.0, 1.0, 1.0, 1.0, 1.0, 1.0, 1.0, 1.0, 1.0, 1.0, 1.0, 1.0, 1.0, 1.0, 1.0, 1.0, 1.0, 1.0, 1.0, 1.0, 1.0, 1.0, 1.0, 1.0, 1.0, 1.0, 1.0, 1.0, 1.0, 1.0, 1.0, 1.0, 1.0, 1.0, 1.0, 1.0, 1.0, 1.0, 1.0, 1.0, 1.0, 1.0, 1.0, 1.0, 1.0, 1.0, 1.0, 1.0, 1.0, 1.0, 1.0, 1.0, 1.0, 1.0, 1.0, 1.0, 1.0, 1.0, 1.0, 1.0, 1.0, 1.0, 1.0, 1.0, 1.0, 1.0, 1.0, 1.0, 1.0, 1.0, 1.0, 1.0, 1.0, 1.0, 1.0, 1.0, 1.0, 1.0, 1.0, 1.0, 1.0, 1.0, 1.0, 1.0, 1.0, 1.0, 1.0, 1.0, 1.0, 1.0, 1.0, 1.0, 1.0, 1.0, 1.0, 1.0, 1.0, 1.0, 1.0, 1.0, 1.0, 1.0, 1.0, 1.0, 1.0, 1.0, 1.0, 1.0, 1.0, 1.0, 1.0, 1.0, 1.0, 1.0, 1.0, 1.0, 1.0, 1.0, 1.0, 1.0, 1.0, 1.0, 1.0, 1.0, 1.0, 1.0, 1.0, 1.0, 1.0, 1.0, 1.0, 1.0, 1.0, 1.0, 1.0, 1.0, 1.0, 1.0, 1.0, 1.0, 1.0, 1.0, 1.0, 1.0, 1.0, 1.0, 1.0, 1.0, 1.0, 1.0, 1.0, 1.0, 1.0, 1.0, 1.0, 1.0, 1.0, 1.0, 1.0, 1.0, 1.0, 1.0, 1.0, 1.0, 1.0, 1.0, 1.0, 1.0, 1.0, 1.0, 1.0, 1.0, 1.0, 1.0, 1.0, 1.0, 1.0, 1.0, 1.0, 1.0, 1.0, 1.0, 1.0, 1.0, 1.0, 1.0, 1.0, 1.0, 1.0, 1.0, 1.0, 1.0, 1.0, 1.0, 1.0, 1.0, 1.0, 1.0, 1.0, 1.0, 1.0, 1.0, 1.0, 1.0, 1.0, 1.0, 1.0, 1.0, 1.0, 1.0, 1.0, 1.0, 1.0, 1.0, 1.0, 1.0, 1.0, 1.0, 1.0, 1.0, 1.0, 1.0, 1.0, 1.0, 1.0, 1.0, 1.0, 1.0, 1.0, 1.0, 1.0, 1.0, 1.0, 1.0, 1.0, 1.0, 1.0, 1.0, 1.0, 1.0, 1.0, 1.0, 1.0, 1.0, 1.0, 1.0, 1.0, 1.0, 1.0, 1.0, 1.0, 1.0, 1.0, 1.0, 1.0, 1.0, 1.0, 1.0, 1.0, 1.0, 1.0, 1.0, 1.0, 1.0, 1.0, 1.0, 1.0, 1.0, 1.0, 1.0, 1.0, 1.0, 1.0, 1.0, 1.0, 1.0, 1.0, 1.0, 1.0, 1.0, 1.0, 1.0, 1.0, 1.0, 1.0, 1.0, 1.0, 1.0, 1.0, 1.0, 1.0, 1.0, 1.0, 1.0, 1.0, 1.0, 1.0, 1.0, 1.0, 1.0, 1.0, 1.0, 1.0, 1.0, 1.0, 1.0, 1.0, 1.0, 1.0, 1.0, 1.0, 1.0, 1.0, 1.0, 1.0, 1.0, 1.0, 1.0, 1.0, 1.0, 1.0, 1.0, 1.0, 1.0, 1.0, 1.0, 1.0, 1.0, 1.0, 1.0, 1.0, 1.0, 1.0, 1.0, 1.0, 1.0, 1.0, 1.0, 1.0, 1.0, 1.0, 1.0, 1.0, 1.0, 1.0, 1.0, 1.0, 1.0, 1.0, 1.0, 1.0, 1.0, 1.0, 1.0, 1.0, 1.0, 1.0, 1.0, 1.0, 1.0, 1.0, 1.0, 1.0, 1.0, 1.0, 1.0, 1.0, 1.0, 1.0, 1.0, 1.0, 1.0, 1.0, 1.0, 1.0, 1.0, 1.0, 1.0, 1.0, 1.0, 1.0, 1.0, 1.0, 1.0, 1.0, 1.0, 1.0, 1.0, 1.0, 1.0, 1.0, 1.0, 1.0, 1.0, 1.0, 1.0, 1.0, 1.0, 1.0, 1.0, 1.0, 1.0, 1.0, 1.0, 1.0, 1.0, 1.0, 1.0, 1.0, 1.0, 1.0, 1.0, 1.0, 1.0, 1.0, 1.0, 1.0, 1.0, 1.0, 1.0, 1.0, 1.0, 1.0, 1.0, 1.0, 1.0, 1.0, 1.0, 1.0, 1.0, 1.0, 1.0, 1.0, 1.0, 1.0, 1.0, 1.0, 1.0, 1.0, 1.0, 1.0, 1.0, 1.0, 1.0, 1.0, 1.0, 1.0, 1.0, 1.0, 1.0, 1.0, 1.0, 1.0, 1.0, 1.0, 1.0, 1.0, 1.0, 1.0, 1.0, 1.0, 1.0, 1.0, 1.0, 1.0, 1.0, 1.0, 1.0, 1.0, 1.0, 1.0, 1.0, 1.0, 1.0, 1.0, 1.0, 1.0, 1.0, 1.0, 1.0, 1.0, 1.0, 1.0, 1.0, 1.0, 1.0, 1.0, 1.0, 1.0, 1.0, 1.0, 1.0, 1.0, 1.0, 1.0, 1.0, 1.0, 1.0, 1.0, 1.0, 1.0, 1.0, 1.0, 1.0, 1.0, 1.0, 1.0, 1.0, 1.0, 1.0, 1.0, 1.0, 1.0, 1.0, 1.0, 1.0, 1.0, 1.0, 1.0, 1.0, 1.0, 1.0, 1.0, 1.0, 1.0, 1.0, 1.0, 1.0, 1.0, 1.0, 1.0, 1.0, 1.0, 1.0, 1.0, 1.0, 1.0, 1.0, 1.0, 1.0, 1.0, 1.0, 1.0, 1.0, 1.0, 1.0, 1.0, 1.0, 1.0, 1.0, 1.0, 1.0, 1.0, 1.0, 1.0, 1.0, 1.0, 1.0, 1.0, 1.0, 1.0, 1.0, 1.0, 1.0, 1.0, 1.0, 1.0, 1.0, 1.0, 1.0, 1.0, 1.0, 1.0, 1.0, 1.0, 1.0, 1.0, 1.0, 1.0, 1.0, 1.0, 1.0, 1.0, 1.0, 1.0, 1.0, 1.0, 1.0, 1.0, 1.0, 1.0, 1.0, 1.0, 1.0, 1.0, 1.0, 1.0, 1.0, 1.0, 1.0, 1.0, 1.0, 1.0, 1.0, 1.0, 1.0, 1.0, 1.0, 1.0, 1.0, 1.0, 1.0, 1.0, 1.0, 1.0, 1.0, 1.0, 1.0, 1.0, 1.0, 1.0, 1.0, 1.0, 1.0, 1.0, 1.0, 1.0, 1.0, 1.0, 1.0, 1.0, 1.0, 1.0, 1.0, 1.0, 1.0, 1.0, 1.0, 1.0, 1.0, 1.0, 1.0, 1.0, 1.0, 1.0, 1.0, 1.0, 1.0, 1.0, 1.0, 1.0, 1.0, 1.0, 1.0, 1.0, 1.0, 1.0, 1.0, 1.0, 1.0, 1.0, 1.0, 1.0, 1.0, 1.0, 1.0, 1.0, 1.0, 1.0, 1.0, 1.0, 1.0, 1.0, 1.0, 1.0, 1.0, 1.0, 1.0, 1.0, 1.0, 1.0, 1.0, 1.0, 1.0, 1.0, 1.0, 1.0, 1.0, 1.0, 1.0, 1.0, 1.0, 1.0, 1.0, 1.0, 1.0, 1.0, 1.0, 1.0, 1.0, 1.0, 1.0, 1.0, 1.0, 1.0, 1.0, 1.0, 1.0, 1.0, 1.0, 1.0, 1.0, 1.0, 1.0, 1.0, 1.0, 1.0, 1.0, 1.0, 1.0, 1.0, 1.0, 1.0, 1.0, 1.0, 1.0, 1.0, 1.0, 1.0, 1.0, 1.0, 1.0, 1.0, 1.0, 1.0, 1.0, 1.0, 1.0, 1.0, 1.0, 1.0, 1.0, 1.0, 1.0, 1.0, 1.0, 1.0, 1.0, 1.0, 1.0, 1.0, 1.0, 1.0, 1.0, 1.0, 1.0, 1.0, 1.0, 1.0, 1.0, 1.0, 1.0, 1.0, 1.0, 1.0, 1.0, 1.0, 1.0, 1.0, 1.0, 1.0, 1.0, 1.0, 1.0, 1.0, 1.0, 1.0, 1.0, 1.0, 1.0, 1.0, 1.0, 1.0, 1.0, 1.0, 1.0, 1.0, 1.0, 1.0, 1.0, 1.0, 1.0, 1.0, 1.0, 1.0, 1.0, 1.0, 1.0, 1.0, 1.0, 1.0, 1.0, 1.0, 1.0, 1.0, 1.0, 1.0, 1.0, 1.0, 1.0, 1.0, 1.0, 1.0, 1.0, 1.0, 1.0, 1.0, 1.0, 1.0, 1.0, 1.0, 1.0, 1.0, 1.0, 1.0, 1.0, 1.0, 1.0, 1.0, 1.0, 1.0, 1.0, 1.0, 1.0, 1.0, 1.0, 1.0, 1.0, 1.0, 1.0, 1.0, 1.0, 1.0, 1.0, 1.0, 1.0, 1.0, 1.0, 1.0, 1.0, 1.0, 1.0, 1.0, 1.0, 1.0, 1.0, 1.0, 1.0, 1.0, 1.0, 1.0, 1.0, 1.0, 1.0, 1.0, 1.0, 1.0, 1.0, 1.0, 1.0, 1.0, 1.0, 1.0, 1.0, 1.0, 1.0, 1.0, 1.0, 1.0, 1.0, 1.0, 1.0, 1.0, 1.0, 1.0, 1.0, 1.0, 1.0, 1.0, 1.0, 1.0, 1.0, 1.0, 1.0, 1.0, 1.0, 1.0, 1.0, 1.0, 1.0, 1.0, 1.0, 1.0, 1.0, 1.0, 1.0, 1.0, 1.0, 1.0, 1.0, 1.0, 1.0, 1.0, 1.0, 1.0, 1.0, 1.0, 1.0, 1.0, 1.0, 1.0, 1.0, 1.0, 1.0, 1.0, 1.0, 1.0, 1.0, 1.0, 1.0, 1.0, 1.0, 1.0, 1.0, 1.0, 1.0, 1.0, 1.0, 1.0, 1.0, 1.0, 1.0, 1.0, 1.0, 1.0, 1.0, 1.0, 1.0, 1.0, 1.0, 1.0, 1.0, 1.0, 1.0, 1.0, 1.0, 1.0, 1.0, 1.0, 1.0, 1.0, 1.0, 1.0, 1.0, 1.0, 1.0, 1.0, 1.0, 1.0, 1.0, 1.0, 1.0, 1.0, 1.0, 1.0, 1.0, 1.0, 1.0, 1.0, 1.0, 1.0, 1.0, 1.0, 1.0, 1.0, 1.0, 1.0, 1.0, 1.0, 1.0, 1.0, 1.0, 1.0, 1.0, 1.0, 1.0, 1.0, 1.0, 1.0, 1.0, 1.0, 1.0, 1.0, 1.0, 1.0, 1.0, 1.0, 1.0, 1.0, 1.0, 1.0, 1.0, 1.0, 1.0, 1.0, 1.0, 1.0, 1.0, 1.0, 1.0, 1.0, 1.0, 1.0, 1.0, 1.0, 1.0, 1.0, 1.0, 1.0, 1.0, 1.0, 1.0, 1.0, 1.0, 1.0, 1.0, 1.0, 1.0, 1.0, 1.0, 1.0, 1.0, 1.0, 1.0, 1.0, 1.0, 1.0, 1.0, 1.0, 1.0, 1.0, 1.0, 1.0, 1.0, 1.0, 1.0, 1.0, 1.0, 1.0, 1.0, 1.0, 1.0, 1.0, 1.0, 1.0, 1.0, 1.0, 1.0, 1.0, 1.0, 1.0, 1.0, 1.0, 1.0, 1.0, 1.0, 1.0, 1.0, 1.0, 1.0, 1.0, 1.0, 1.0, 1.0, 1.0, 1.0, 1.0, 1.0, 1.0, 1.0, 1.0, 1.0, 1.0, 1.0, 1.0, 1.0, 1.0, 1.0, 1.0, 1.0, 1.0, 1.0, 1.0, 1.0, 1.0, 1.0, 1.0, 1.0, 1.0, 1.0, 1.0, 1.0, 1.0, 1.0, 1.0, 1.0, 1.0, 1.0, 1.0, 1.0, 1.0, 1.0, 1.0, 1.0, 1.0, 1.0, 1.0, 1.0, 1.0, 1.0, 1.0, 1.0, 1.0, 1.0, 1.0, 1.0, 1.0, 1.0, 1.0, 1.0, 1.0, 1.0, 1.0, 1.0, 1.0, 1.0, 1.0, 1.0, 1.0, 1.0, 1.0, 1.0, 1.0, 1.0, 1.0, 1.0, 1.0, 1.0, 1.0, 1.0, 1.0, 1.0, 1.0, 1.0, 1.0, 1.0, 1.0, 1.0, 1.0, 1.0, 1.0, 1.0, 1.0, 1.0, 1.0, 1.0, 1.0, 1.0, 1.0, 1.0, 1.0, 1.0, 1.0, 1.0, 1.0, 1.0, 1.0, 1.0, 1.0, 1.0, 1.0, 1.0, 1.0, 1.0, 1.0, 1.0, 1.0, 1.0, 1.0, 1.0, 1.0, 1.0, 1.0, 1.0, 1.0, 1.0, 1.0, 1.0, 1.0, 1.0, 1.0, 1.0, 1.0, 1.0, 1.0, 1.0, 1.0, 1.0, 1.0, 1.0])
me_g_cable_cut.materials.append(mat_mtl_security)
me_g_cable_cut.use_remesh_preserve_volume = False
me_g_cable_cut.use_remesh_preserve_attributes = False
me_g_cable_cut.use_mirror_vertex_groups = False
me_g_cable_cut.update()
me_co_culling = bpy.data.meshes.new('co_culling')
me_co_culling.from_pydata([(-0.2, -0.1, -0.11), (-0.2, -0.1, 0.11), (-0.2, 0.1, -0.11), (-0.2, 0.1, 0.11), (0.2, -0.1, -0.11), (0.2, -0.1, 0.11), (0.2, 0.1, -0.11), (0.2, 0.1, 0.11)], [], [(0, 1, 3, 2), (2, 3, 7, 6), (6, 7, 5, 4), (4, 5, 1, 0), (2, 6, 4, 0), (7, 3, 1, 5)])
me_co_culling.use_remesh_preserve_volume = False
me_co_culling.use_remesh_preserve_attributes = False
me_co_culling.use_mirror_vertex_groups = False
me_co_culling.update()
me_g_cable = bpy.data.meshes.new('g_cable')
me_g_cable.from_pydata([(0.01542, -0.0004894, -0.07131), (0.01794, -0.0007702, -0.08349), (0.01935, 0.001232, -0.07131), (0.02146, 0.0009964, -0.08179), (0.01982, 0.005496, -0.07131), (0.02193, 0.005261, -0.08179), (0.01637, 0.00804, -0.07131), (0.01889, 0.007759, -0.08349), (0.01243, 0.006319, -0.07131), (0.01537, 0.005992, -0.08519), (0.01196, 0.002054, -0.07131), (0.01489, 0.001728, -0.08519), (0.02954, -0.002062, -0.09399), (0.03023, 2.016e-05, -0.0903), (0.0307, 0.004285, -0.0903), (0.03049, 0.006467, -0.09399), (0.0298, 0.004385, -0.09768), (0.02933, 0.0001205, -0.09768), (0.06648, -0.006176, -0.1006), (0.0667, -0.004041, -0.09691), (0.06717, 0.0002236, -0.09691), (0.06743, 0.002353, -0.1006), (0.06722, 0.0002181, -0.1043), (0.06675, -0.004046, -0.1043), (0.08067, -0.007756, -0.09618), (0.0786, -0.005366, -0.09328), (0.07907, -0.001102, -0.09328), (0.08162, 0.0007735, -0.09618), (0.08369, -0.001616, -0.09908), (0.08322, -0.00588, -0.09908), (0.1099, -0.01102, -0.07437), (0.1084, -0.008688, -0.0711), (0.1089, -0.004423, -0.0711), (0.1109, -0.002486, -0.07437), (0.1124, -0.004814, -0.07764), (0.1119, -0.009078, -0.07764), (0.1207, -0.01221, -0.07104), (0.1204, -0.01003, -0.06735), (0.1209, -0.005761, -0.06735), (0.1216, -0.00368, -0.07104), (0.1218, -0.005863, -0.07473), (0.1214, -0.01013, -0.07473), (0.1383, -0.0112, -0.07323), (0.1391, -0.008592, -0.06994), (0.1377, -0.004539, -0.06999), (0.1355, -0.003096, -0.07333), (0.1346, -0.005705, -0.07663), (0.136, -0.009758, -0.07658), (0.1498, -0.007657, -0.08564), (0.1519, -0.005125, -0.08375), (0.1509, -0.001473, -0.08379), (0.1478, -0.0003534, -0.08572), (0.1458, -0.002886, -0.08761), (0.1467, -0.006538, -0.08757), (0.1595, -0.001656, -0.09148), (0.1595, -0.001439, -0.08789), (0.1581, 0.001537, -0.08615), (0.1567, 0.004295, -0.08801), (0.1567, 0.004077, -0.0916), (0.1581, 0.001102, -0.09333), (0.1676, 0.006803, -0.09081), (0.1669, 0.005204, -0.08756), (0.1645, 0.006804, -0.08505), (0.1628, 0.01, -0.08578), (0.1635, 0.0116, -0.08903), (0.1659, 0.01, -0.09154), (0.1702, 0.01365, -0.07996), (0.169, 0.01108, -0.07988), (0.166, 0.01082, -0.07964), (0.1643, 0.01313, -0.07948), (0.1656, 0.0157, -0.07957), (0.1685, 0.01596, -0.07981), (0.02373, -0.001457, -0.08875), (0.02547, 0.0009579, -0.08649), (0.02585, 0.004417, -0.08649), (0.02469, 0.007155, -0.08875), (0.0213, 0.0003922, -0.0923), (0.02191, 0.005885, -0.0923), (0.04761, -0.002921, -0.1028), (0.04797, -0.004473, -0.09734), (0.049, 0.004765, -0.09734), (0.0483, 0.003331, -0.1028), (0.04827, -0.0007785, -0.0954), (0.04848, 0.001094, -0.0954), (0.07571, -0.0003431, -0.1024), (0.07515, -0.005366, -0.1024), (0.07322, -0.0007337, -0.09552), (0.07453, 0.001586, -0.0984), (0.07357, -0.006989, -0.0984), (0.07281, -0.004437, -0.09552), (0.09627, -0.0007213, -0.08528), (0.09805, -0.003257, -0.08836), (0.09352, -0.006986, -0.08219), (0.09399, -0.002804, -0.08219), (0.09758, -0.007437, -0.08836), (0.09529, -0.009521, -0.08528), (0.1148, -0.004848, -0.06882), (0.1163, -0.003093, -0.0727), (0.1153, -0.01168, -0.0727), (0.1143, -0.009591, -0.06879), (0.1166, -0.009405, -0.0759), (0.117, -0.005534, -0.07586), (0.1351, -0.007827, -0.0772), (0.131, -0.01121, -0.06699), (0.1306, -0.004682, -0.06714), (0.1295, -0.007065, -0.0745), (0.1296, -0.009139, -0.07451), (0.1298, -0.003629, -0.07262), (0.1303, -0.01259, -0.07256), (0.1516, -0.003221, -0.08336), (0.1493, -0.0004789, -0.08447), (0.1447, -0.009916, -0.07985), (0.1466, -0.006897, -0.07672), (0.1418, -0.007892, -0.08249), (0.1422, -0.001512, -0.07992), (0.1408, -0.004215, -0.08241), (0.1449, -0.002579, -0.07719), (0.1513, 0.0007667, -0.09033), (0.1523, -0.002997, -0.09151), (0.1544, -0.0002825, -0.08569), (0.1526, 0.001755, -0.08734), (0.1544, -0.004952, -0.08913), (0.1552, -0.003417, -0.08646), (0.162, 0.004226, -0.0931), (0.1635, 0.001121, -0.09128), (0.1592, 0.005742, -0.08693), (0.1596, 0.006829, -0.09066), (0.1626, 0.0007298, -0.08795), (0.1607, 0.002749, -0.086), (0.166, 0.01514, -0.08568), (0.1692, 0.01441, -0.08794), (0.1672, 0.01008, -0.08356), (0.1651, 0.01246, -0.08349), (0.1707, 0.01119, -0.08756), (0.1694, 0.009551, -0.0852)], [], [(0, 1, 3, 2), (2, 3, 5, 4), (4, 5, 7, 6), (6, 7, 9, 8), (8, 9, 11, 10), (10, 11, 1, 0), (73, 72, 12, 13), (75, 74, 14, 15), (72, 76, 17, 12), (77, 75, 15, 16), (74, 73, 13, 14), (76, 77, 16, 17), (79, 78, 23, 18), (81, 80, 21, 22), (83, 82, 19, 20), (78, 81, 22, 23), (80, 83, 20, 21), (82, 79, 18, 19), (85, 84, 28, 29), (87, 86, 26, 27), (89, 88, 24, 25), (88, 85, 29, 24), (84, 87, 27, 28), (86, 89, 25, 26), (91, 90, 33, 34), (93, 92, 31, 32), (94, 91, 34, 35), (90, 93, 32, 33), (92, 95, 30, 31), (95, 94, 35, 30), (97, 96, 38, 39), (99, 98, 36, 37), (98, 100, 41, 36), (101, 97, 39, 40), (96, 99, 37, 38), (100, 101, 40, 41), (104, 103, 43, 44), (102, 105, 46), (107, 104, 44, 45), (103, 108, 42, 43), (108, 106, 47, 42), (105, 107, 45, 46), (112, 111, 48, 49), (111, 113, 53, 48), (115, 114, 51, 52), (109, 112, 49), (47, 102, 113), (110, 116, 50), (118, 117, 58, 59), (51, 110, 120), (122, 121, 54, 55), (121, 118, 59, 54), (117, 120, 57, 58), (50, 109, 119), (124, 123, 65, 60), (126, 125, 63, 64), (128, 127, 61, 62), (123, 126, 64, 65), (125, 128, 62, 63), (127, 124, 60, 61), (130, 129, 70, 71), (132, 131, 68, 69), (134, 133, 66, 67), (133, 130, 71, 66), (129, 132, 69, 70), (131, 134, 67, 68), (62, 61, 134, 131), (64, 63, 132, 129), (60, 65, 130, 133), (61, 60, 133, 134), (63, 62, 131, 132), (65, 64, 129, 130), (55, 54, 124, 127), (57, 56, 128, 125), (59, 58, 126, 123), (56, 55, 127, 128), (58, 57, 125, 126), (54, 59, 123, 124), (119, 109, 122), (109, 49, 122), (56, 119, 122, 55), (52, 51, 120, 117), (48, 53, 118, 121), (49, 48, 121, 122), (120, 110, 119), (110, 50, 119), (57, 120, 119, 56), (53, 52, 117, 118), (114, 116, 110), (114, 110, 51), (45, 44, 116, 114), (113, 102, 115), (102, 46, 115), (53, 113, 115, 52), (116, 112, 109), (116, 109, 50), (44, 43, 112, 116), (46, 45, 114, 115), (42, 47, 113, 111), (43, 42, 111, 112), (40, 39, 107, 105), (36, 41, 106, 108), (37, 36, 108, 103), (39, 38, 104, 107), (106, 105, 102), (106, 102, 47), (41, 40, 105, 106), (38, 37, 103, 104), (35, 34, 101, 100), (32, 31, 99, 96), (34, 33, 97, 101), (30, 35, 100, 98), (31, 30, 98, 99), (33, 32, 96, 97), (24, 29, 94, 95), (25, 24, 95, 92), (27, 26, 93, 90), (29, 28, 91, 94), (26, 25, 92, 93), (28, 27, 90, 91), (20, 19, 89, 86), (22, 21, 87, 84), (18, 23, 85, 88), (19, 18, 88, 89), (21, 20, 86, 87), (23, 22, 84, 85), (13, 12, 79, 82), (15, 14, 83, 80), (17, 16, 81, 78), (14, 13, 82, 83), (16, 15, 80, 81), (12, 17, 78, 79), (11, 9, 77, 76), (5, 3, 73, 74), (9, 7, 75, 77), (1, 11, 76, 72), (7, 5, 74, 75), (3, 1, 72, 73)])
me_g_cable.polygons.foreach_set('use_smooth', [True] * 138)
_uv = me_g_cable.uv_layers.new(name='UVMap')
_uv.uv.foreach_set('vector', [0.8926, 0.3428, 0.8926, 0.3438, 0.8936, 0.3438, 0.8936, 0.3428, 0.8936, 0.3428, 0.8936, 0.3438, 0.8926, 0.3438, 0.8926, 0.3428, 0.8926, 0.3428, 0.8926, 0.3438, 0.8936, 0.3438, 0.8936, 0.3428, 0.8936, 0.3428, 0.8936, 0.3438, 0.8926, 0.3438, 0.8926, 0.3428, 0.8926, 0.3428, 0.8926, 0.3438, 0.8936, 0.3438, 0.8936, 0.3428, 0.8936, 0.3428, 0.8936, 0.3438, 0.8926, 0.3438, 0.8926, 0.3428, 0.8936, 0.3447, 0.8926, 0.3447, 0.8926, 0.3457, 0.8936, 0.3457, 0.8936, 0.3447, 0.8926, 0.3447, 0.8926, 0.3457, 0.8936, 0.3457, 0.8926, 0.3447, 0.8936, 0.3447, 0.8936, 0.3457, 0.8926, 0.3457, 0.8926, 0.3447, 0.8936, 0.3447, 0.8936, 0.3457, 0.8926, 0.3457, 0.8926, 0.3447, 0.8936, 0.3447, 0.8936, 0.3457, 0.8926, 0.3457, 0.8936, 0.3447, 0.8926, 0.3447, 0.8926, 0.3457, 0.8936, 0.3457, 0.8926, 0.3467, 0.8936, 0.3467, 0.8936, 0.3467, 0.8926, 0.3467, 0.8926, 0.3467, 0.8936, 0.3467, 0.8936, 0.3467, 0.8926, 0.3467, 0.8926, 0.3467, 0.8936, 0.3467, 0.8936, 0.3467, 0.8926, 0.3467, 0.8936, 0.3467, 0.8926, 0.3467, 0.8926, 0.3467, 0.8936, 0.3467, 0.8936, 0.3467, 0.8926, 0.3467, 0.8926, 0.3467, 0.8936, 0.3467, 0.8936, 0.3467, 0.8926, 0.3467, 0.8926, 0.3467, 0.8936, 0.3467, 0.8936, 0.3477, 0.8926, 0.3477, 0.8926, 0.3486, 0.8936, 0.3486, 0.8936, 0.3477, 0.8926, 0.3477, 0.8926, 0.3486, 0.8936, 0.3486, 0.8936, 0.3477, 0.8926, 0.3477, 0.8926, 0.3486, 0.8936, 0.3486, 0.8926, 0.3477, 0.8936, 0.3477, 0.8936, 0.3486, 0.8926, 0.3486, 0.8926, 0.3477, 0.8936, 0.3477, 0.8936, 0.3486, 0.8926, 0.3486, 0.8926, 0.3477, 0.8936, 0.3477, 0.8936, 0.3486, 0.8926, 0.3486, 0.8926, 0.3496, 0.8936, 0.3496, 0.8936, 0.3506, 0.8926, 0.3506, 0.8926, 0.3496, 0.8936, 0.3496, 0.8936, 0.3506, 0.8926, 0.3506, 0.8936, 0.3496, 0.8926, 0.3496, 0.8926, 0.3506, 0.8936, 0.3506, 0.8936, 0.3496, 0.8926, 0.3496, 0.8926, 0.3506, 0.8936, 0.3506, 0.8936, 0.3496, 0.8926, 0.3496, 0.8926, 0.3506, 0.8936, 0.3506, 0.8926, 0.3496, 0.8936, 0.3496, 0.8936, 0.3506, 0.8926, 0.3506, 0.8936, 0.3516, 0.8926, 0.3516, 0.8926, 0.3516, 0.8936, 0.3516, 0.8936, 0.3516, 0.8926, 0.3516, 0.8926, 0.3516, 0.8936, 0.3516, 0.8926, 0.3516, 0.8936, 0.3516, 0.8936, 0.3516, 0.8926, 0.3516, 0.8926, 0.3516, 0.8936, 0.3516, 0.8936, 0.3516, 0.8926, 0.3516, 0.8926, 0.3516, 0.8936, 0.3516, 0.8936, 0.3516, 0.8926, 0.3516, 0.8936, 0.3516, 0.8926, 0.3516, 0.8926, 0.3516, 0.8936, 0.3516, 0.8926, 0.3525, 0.8936, 0.3525, 0.8936, 0.3535, 0.8926, 0.3535, 0.8936, 0.3535, 0.8926, 0.3525, 0.8926, 0.3535, 0.8936, 0.3525, 0.8926, 0.3525, 0.8926, 0.3535, 0.8936, 0.3535, 0.8936, 0.3525, 0.8926, 0.3525, 0.8926, 0.3535, 0.8936, 0.3535, 0.8926, 0.3525, 0.8936, 0.3525, 0.8936, 0.3535, 0.8926, 0.3535, 0.8926, 0.3525, 0.8936, 0.3525, 0.8936, 0.3535, 0.8926, 0.3535, 0.8936, 0.3545, 0.8926, 0.3545, 0.8926, 0.3555, 0.8936, 0.3555, 0.8926, 0.3545, 0.8936, 0.3545, 0.8936, 0.3555, 0.8926, 0.3555, 0.8926, 0.3545, 0.8936, 0.3545, 0.8936, 0.3555, 0.8926, 0.3555, 0.8936, 0.3555, 0.8936, 0.3545, 0.8936, 0.3555, 0.8936, 0.3535, 0.8936, 0.3535, 0.8936, 0.3545, 0.8936, 0.3555, 0.8926, 0.3545, 0.8926, 0.3555, 0.8936, 0.3555, 0.8926, 0.3555, 0.8926, 0.3564, 0.8936, 0.3564, 0.8936, 0.3555, 0.8936, 0.3555, 0.8936, 0.3555, 0.8936, 0.3555, 0.8926, 0.3555, 0.8926, 0.3564, 0.8936, 0.3564, 0.8926, 0.3555, 0.8936, 0.3555, 0.8936, 0.3564, 0.8926, 0.3564, 0.8926, 0.3555, 0.8936, 0.3555, 0.8936, 0.3564, 0.8926, 0.3564, 0.8926, 0.3555, 0.8936, 0.3555, 0.8926, 0.3555, 0.8926, 0.3574, 0.8936, 0.3574, 0.8936, 0.3584, 0.8926, 0.3584, 0.8926, 0.3574, 0.8936, 0.3574, 0.8936, 0.3584, 0.8926, 0.3584, 0.8926, 0.3574, 0.8936, 0.3574, 0.8936, 0.3584, 0.8926, 0.3584, 0.8936, 0.3574, 0.8926, 0.3574, 0.8926, 0.3584, 0.8936, 0.3584, 0.8936, 0.3574, 0.8926, 0.3574, 0.8926, 0.3584, 0.8936, 0.3584, 0.8936, 0.3574, 0.8926, 0.3574, 0.8926, 0.3584, 0.8936, 0.3584, 0.8936, 0.3584, 0.8926, 0.3584, 0.8926, 0.3594, 0.8936, 0.3594, 0.8936, 0.3584, 0.8926, 0.3584, 0.8926, 0.3594, 0.8936, 0.3594, 0.8936, 0.3584, 0.8926, 0.3584, 0.8926, 0.3594, 0.8936, 0.3594, 0.8926, 0.3584, 0.8936, 0.3584, 0.8936, 0.3594, 0.8926, 0.3594, 0.8926, 0.3584, 0.8936, 0.3584, 0.8936, 0.3594, 0.8926, 0.3594, 0.8926, 0.3584, 0.8936, 0.3584, 0.8936, 0.3594, 0.8926, 0.3594, 0.8926, 0.3584, 0.8936, 0.3584, 0.8936, 0.3584, 0.8926, 0.3584, 0.8926, 0.3584, 0.8936, 0.3584, 0.8936, 0.3584, 0.8926, 0.3584, 0.8926, 0.3584, 0.8936, 0.3584, 0.8936, 0.3584, 0.8926, 0.3584, 0.8936, 0.3584, 0.8926, 0.3584, 0.8926, 0.3584, 0.8936, 0.3584, 0.8936, 0.3584, 0.8926, 0.3584, 0.8926, 0.3584, 0.8936, 0.3584, 0.8936, 0.3584, 0.8926, 0.3584, 0.8926, 0.3584, 0.8936, 0.3584, 0.8936, 0.3564, 0.8926, 0.3564, 0.8926, 0.3574, 0.8936, 0.3574, 0.8936, 0.3564, 0.8926, 0.3564, 0.8926, 0.3574, 0.8936, 0.3574, 0.8936, 0.3564, 0.8926, 0.3564, 0.8926, 0.3574, 0.8936, 0.3574, 0.8926, 0.3564, 0.8936, 0.3564, 0.8936, 0.3574, 0.8926, 0.3574, 0.8926, 0.3564, 0.8936, 0.3564, 0.8936, 0.3574, 0.8926, 0.3574, 0.8926, 0.3564, 0.8936, 0.3564, 0.8936, 0.3574, 0.8926, 0.3574, 0.8926, 0.3555, 0.8936, 0.3555, 0.8936, 0.3555, 0.8936, 0.3555, 0.8936, 0.3555, 0.8936, 0.3555, 0.8926, 0.3564, 0.8926, 0.3555, 0.8936, 0.3555, 0.8936, 0.3564, 0.8926, 0.3555, 0.8936, 0.3555, 0.8936, 0.3555, 0.8926, 0.3555, 0.8926, 0.3555, 0.8936, 0.3555, 0.8936, 0.3555, 0.8926, 0.3555, 0.8936, 0.3555, 0.8926, 0.3555, 0.8926, 0.3555, 0.8936, 0.3555, 0.8936, 0.3555, 0.8936, 0.3555, 0.8926, 0.3555, 0.8936, 0.3555, 0.8926, 0.3555, 0.8926, 0.3555, 0.8936, 0.3564, 0.8936, 0.3555, 0.8926, 0.3555, 0.8926, 0.3564, 0.8936, 0.3555, 0.8926, 0.3555, 0.8926, 0.3555, 0.8936, 0.3555, 0.8936, 0.3545, 0.8926, 0.3545, 0.8936, 0.3555, 0.8936, 0.3545, 0.8936, 0.3555, 0.8936, 0.3555, 0.8936, 0.3535, 0.8926, 0.3535, 0.8926, 0.3545, 0.8936, 0.3545, 0.8936, 0.3545, 0.8936, 0.3535, 0.8926, 0.3545, 0.8936, 0.3535, 0.8926, 0.3535, 0.8926, 0.3545, 0.8936, 0.3555, 0.8936, 0.3545, 0.8926, 0.3545, 0.8926, 0.3555, 0.8926, 0.3545, 0.8936, 0.3545, 0.8936, 0.3555, 0.8926, 0.3545, 0.8936, 0.3555, 0.8926, 0.3555, 0.8926, 0.3535, 0.8936, 0.3535, 0.8936, 0.3545, 0.8926, 0.3545, 0.8926, 0.3535, 0.8936, 0.3535, 0.8936, 0.3545, 0.8926, 0.3545, 0.8926, 0.3535, 0.8936, 0.3535, 0.8936, 0.3545, 0.8926, 0.3545, 0.8936, 0.3535, 0.8926, 0.3535, 0.8926, 0.3545, 0.8936, 0.3545, 0.8926, 0.3516, 0.8936, 0.3516, 0.8936, 0.3525, 0.8926, 0.3525, 0.8926, 0.3516, 0.8936, 0.3516, 0.8936, 0.3525, 0.8926, 0.3525, 0.8936, 0.3516, 0.8926, 0.3516, 0.8926, 0.3525, 0.8936, 0.3525, 0.8936, 0.3516, 0.8926, 0.3516, 0.8926, 0.3525, 0.8936, 0.3525, 0.8936, 0.3525, 0.8926, 0.3525, 0.8936, 0.3535, 0.8936, 0.3525, 0.8936, 0.3535, 0.8936, 0.3535, 0.8936, 0.3516, 0.8926, 0.3516, 0.8926, 0.3525, 0.8936, 0.3525, 0.8926, 0.3516, 0.8936, 0.3516, 0.8936, 0.3525, 0.8926, 0.3525, 0.8936, 0.3506, 0.8926, 0.3506, 0.8926, 0.3516, 0.8936, 0.3516, 0.8926, 0.3506, 0.8936, 0.3506, 0.8936, 0.3516, 0.8926, 0.3516, 0.8926, 0.3506, 0.8936, 0.3506, 0.8936, 0.3516, 0.8926, 0.3516, 0.8926, 0.3506, 0.8936, 0.3506, 0.8936, 0.3516, 0.8926, 0.3516, 0.8936, 0.3506, 0.8926, 0.3506, 0.8926, 0.3516, 0.8936, 0.3516, 0.8936, 0.3506, 0.8926, 0.3506, 0.8926, 0.3516, 0.8936, 0.3516, 0.8926, 0.3486, 0.8936, 0.3486, 0.8936, 0.3496, 0.8926, 0.3496, 0.8936, 0.3486, 0.8926, 0.3486, 0.8926, 0.3496, 0.8936, 0.3496, 0.8936, 0.3486, 0.8926, 0.3486, 0.8926, 0.3496, 0.8936, 0.3496, 0.8936, 0.3486, 0.8926, 0.3486, 0.8926, 0.3496, 0.8936, 0.3496, 0.8926, 0.3486, 0.8936, 0.3486, 0.8936, 0.3496, 0.8926, 0.3496, 0.8926, 0.3486, 0.8936, 0.3486, 0.8936, 0.3496, 0.8926, 0.3496, 0.8926, 0.3467, 0.8936, 0.3467, 0.8936, 0.3477, 0.8926, 0.3477, 0.8926, 0.3467, 0.8936, 0.3467, 0.8936, 0.3477, 0.8926, 0.3477, 0.8926, 0.3467, 0.8936, 0.3467, 0.8936, 0.3477, 0.8926, 0.3477, 0.8936, 0.3467, 0.8926, 0.3467, 0.8926, 0.3477, 0.8936, 0.3477, 0.8936, 0.3467, 0.8926, 0.3467, 0.8926, 0.3477, 0.8936, 0.3477, 0.8936, 0.3467, 0.8926, 0.3467, 0.8926, 0.3477, 0.8936, 0.3477, 0.8936, 0.3457, 0.8926, 0.3457, 0.8926, 0.3467, 0.8936, 0.3467, 0.8936, 0.3457, 0.8926, 0.3457, 0.8926, 0.3467, 0.8936, 0.3467, 0.8936, 0.3457, 0.8926, 0.3457, 0.8926, 0.3467, 0.8936, 0.3467, 0.8926, 0.3457, 0.8936, 0.3457, 0.8936, 0.3467, 0.8926, 0.3467, 0.8926, 0.3457, 0.8936, 0.3457, 0.8936, 0.3467, 0.8926, 0.3467, 0.8926, 0.3457, 0.8936, 0.3457, 0.8936, 0.3467, 0.8926, 0.3467, 0.8936, 0.3438, 0.8926, 0.3438, 0.8926, 0.3447, 0.8936, 0.3447, 0.8926, 0.3438, 0.8936, 0.3438, 0.8936, 0.3447, 0.8926, 0.3447, 0.8926, 0.3438, 0.8936, 0.3438, 0.8936, 0.3447, 0.8926, 0.3447, 0.8926, 0.3438, 0.8936, 0.3438, 0.8936, 0.3447, 0.8926, 0.3447, 0.8936, 0.3438, 0.8926, 0.3438, 0.8926, 0.3447, 0.8936, 0.3447, 0.8936, 0.3438, 0.8926, 0.3438, 0.8926, 0.3447, 0.8936, 0.3447])
_ca = me_g_cable.color_attributes.new('Col', 'BYTE_COLOR', 'CORNER')
_ca.data.foreach_set('color', [1.0, 1.0, 1.0, 1.0, 1.0, 1.0, 1.0, 1.0, 1.0, 1.0, 1.0, 1.0, 1.0, 1.0, 1.0, 1.0, 1.0, 1.0, 1.0, 1.0, 1.0, 1.0, 1.0, 1.0, 1.0, 1.0, 1.0, 1.0, 1.0, 1.0, 1.0, 1.0, 1.0, 1.0, 1.0, 1.0, 1.0, 1.0, 1.0, 1.0, 1.0, 1.0, 1.0, 1.0, 1.0, 1.0, 1.0, 1.0, 1.0, 1.0, 1.0, 1.0, 1.0, 1.0, 1.0, 1.0, 1.0, 1.0, 1.0, 1.0, 1.0, 1.0, 1.0, 1.0, 1.0, 1.0, 1.0, 1.0, 1.0, 1.0, 1.0, 1.0, 1.0, 1.0, 1.0, 1.0, 1.0, 1.0, 1.0, 1.0, 1.0, 1.0, 1.0, 1.0, 1.0, 1.0, 1.0, 1.0, 1.0, 1.0, 1.0, 1.0, 1.0, 1.0, 1.0, 1.0, 1.0, 1.0, 1.0, 1.0, 1.0, 1.0, 1.0, 1.0, 1.0, 1.0, 1.0, 1.0, 1.0, 1.0, 1.0, 1.0, 1.0, 1.0, 1.0, 1.0, 1.0, 1.0, 1.0, 1.0, 1.0, 1.0, 1.0, 1.0, 1.0, 1.0, 1.0, 1.0, 1.0, 1.0, 1.0, 1.0, 1.0, 1.0, 1.0, 1.0, 1.0, 1.0, 1.0, 1.0, 1.0, 1.0, 1.0, 1.0, 1.0, 1.0, 1.0, 1.0, 1.0, 1.0, 1.0, 1.0, 1.0, 1.0, 1.0, 1.0, 1.0, 1.0, 1.0, 1.0, 1.0, 1.0, 1.0, 1.0, 1.0, 1.0, 1.0, 1.0, 1.0, 1.0, 1.0, 1.0, 1.0, 1.0, 1.0, 1.0, 1.0, 1.0, 1.0, 1.0, 1.0, 1.0, 1.0, 1.0, 1.0, 1.0, 1.0, 1.0, 1.0, 1.0, 1.0, 1.0, 1.0, 1.0, 1.0, 1.0, 1.0, 1.0, 1.0, 1.0, 1.0, 1.0, 1.0, 1.0, 1.0, 1.0, 1.0, 1.0, 1.0, 1.0, 1.0, 1.0, 1.0, 1.0, 1.0, 1.0, 1.0, 1.0, 1.0, 1.0, 1.0, 1.0, 1.0, 1.0, 1.0, 1.0, 1.0, 1.0, 1.0, 1.0, 1.0, 1.0, 1.0, 1.0, 1.0, 1.0, 1.0, 1.0, 1.0, 1.0, 1.0, 1.0, 1.0, 1.0, 1.0, 1.0, 1.0, 1.0, 1.0, 1.0, 1.0, 1.0, 1.0, 1.0, 1.0, 1.0, 1.0, 1.0, 1.0, 1.0, 1.0, 1.0, 1.0, 1.0, 1.0, 1.0, 1.0, 1.0, 1.0, 1.0, 1.0, 1.0, 1.0, 1.0, 1.0, 1.0, 1.0, 1.0, 1.0, 1.0, 1.0, 1.0, 1.0, 1.0, 1.0, 1.0, 1.0, 1.0, 1.0, 1.0, 1.0, 1.0, 1.0, 1.0, 1.0, 1.0, 1.0, 1.0, 1.0, 1.0, 1.0, 1.0, 1.0, 1.0, 1.0, 1.0, 1.0, 1.0, 1.0, 1.0, 1.0, 1.0, 1.0, 1.0, 1.0, 1.0, 1.0, 1.0, 1.0, 1.0, 1.0, 1.0, 1.0, 1.0, 1.0, 1.0, 1.0, 1.0, 1.0, 1.0, 1.0, 1.0, 1.0, 1.0, 1.0, 1.0, 1.0, 1.0, 1.0, 1.0, 1.0, 1.0, 1.0, 1.0, 1.0, 1.0, 1.0, 1.0, 1.0, 1.0, 1.0, 1.0, 1.0, 1.0, 1.0, 1.0, 1.0, 1.0, 1.0, 1.0, 1.0, 1.0, 1.0, 1.0, 1.0, 1.0, 1.0, 1.0, 1.0, 1.0, 1.0, 1.0, 1.0, 1.0, 1.0, 1.0, 1.0, 1.0, 1.0, 1.0, 1.0, 1.0, 1.0, 1.0, 1.0, 1.0, 1.0, 1.0, 1.0, 1.0, 1.0, 1.0, 1.0, 1.0, 1.0, 1.0, 1.0, 1.0, 1.0, 1.0, 1.0, 1.0, 1.0, 1.0, 1.0, 1.0, 1.0, 1.0, 1.0, 1.0, 1.0, 1.0, 1.0, 1.0, 1.0, 1.0, 1.0, 1.0, 1.0, 1.0, 1.0, 1.0, 1.0, 1.0, 1.0, 1.0, 1.0, 1.0, 1.0, 1.0, 1.0, 1.0, 1.0, 1.0, 1.0, 1.0, 1.0, 1.0, 1.0, 1.0, 1.0, 1.0, 1.0, 1.0, 1.0, 1.0, 1.0, 1.0, 1.0, 1.0, 1.0, 1.0, 1.0, 1.0, 1.0, 1.0, 1.0, 1.0, 1.0, 1.0, 1.0, 1.0, 1.0, 1.0, 1.0, 1.0, 1.0, 1.0, 1.0, 1.0, 1.0, 1.0, 1.0, 1.0, 1.0, 1.0, 1.0, 1.0, 1.0, 1.0, 1.0, 1.0, 1.0, 1.0, 1.0, 1.0, 1.0, 1.0, 1.0, 1.0, 1.0, 1.0, 1.0, 1.0, 1.0, 1.0, 1.0, 1.0, 1.0, 1.0, 1.0, 1.0, 1.0, 1.0, 1.0, 1.0, 1.0, 1.0, 1.0, 1.0, 1.0, 1.0, 1.0, 1.0, 1.0, 1.0, 1.0, 1.0, 1.0, 1.0, 1.0, 1.0, 1.0, 1.0, 1.0, 1.0, 1.0, 1.0, 1.0, 1.0, 1.0, 1.0, 1.0, 1.0, 1.0, 1.0, 1.0, 1.0, 1.0, 1.0, 1.0, 1.0, 1.0, 1.0, 1.0, 1.0, 1.0, 1.0, 1.0, 1.0, 1.0, 1.0, 1.0, 1.0, 1.0, 1.0, 1.0, 1.0, 1.0, 1.0, 1.0, 1.0, 1.0, 1.0, 1.0, 1.0, 1.0, 1.0, 1.0, 1.0, 1.0, 1.0, 1.0, 1.0, 1.0, 1.0, 1.0, 1.0, 1.0, 1.0, 1.0, 1.0, 1.0, 1.0, 1.0, 1.0, 1.0, 1.0, 1.0, 1.0, 1.0, 1.0, 1.0, 1.0, 1.0, 1.0, 1.0, 1.0, 1.0, 1.0, 1.0, 1.0, 1.0, 1.0, 1.0, 1.0, 1.0, 1.0, 1.0, 1.0, 1.0, 1.0, 1.0, 1.0, 1.0, 1.0, 1.0, 1.0, 1.0, 1.0, 1.0, 1.0, 1.0, 1.0, 1.0, 1.0, 1.0, 1.0, 1.0, 1.0, 1.0, 1.0, 1.0, 1.0, 1.0, 1.0, 1.0, 1.0, 1.0, 1.0, 1.0, 1.0, 1.0, 1.0, 1.0, 1.0, 1.0, 1.0, 1.0, 1.0, 1.0, 1.0, 1.0, 1.0, 1.0, 1.0, 1.0, 1.0, 1.0, 1.0, 1.0, 1.0, 1.0, 1.0, 1.0, 1.0, 1.0, 1.0, 1.0, 1.0, 1.0, 1.0, 1.0, 1.0, 1.0, 1.0, 1.0, 1.0, 1.0, 1.0, 1.0, 1.0, 1.0, 1.0, 1.0, 1.0, 1.0, 1.0, 1.0, 1.0, 1.0, 1.0, 1.0, 1.0, 1.0, 1.0, 1.0, 1.0, 1.0, 1.0, 1.0, 1.0, 1.0, 1.0, 1.0, 1.0, 1.0, 1.0, 1.0, 1.0, 1.0, 1.0, 1.0, 1.0, 1.0, 1.0, 1.0, 1.0, 1.0, 1.0, 1.0, 1.0, 1.0, 1.0, 1.0, 1.0, 1.0, 1.0, 1.0, 1.0, 1.0, 1.0, 1.0, 1.0, 1.0, 1.0, 1.0, 1.0, 1.0, 1.0, 1.0, 1.0, 1.0, 1.0, 1.0, 1.0, 1.0, 1.0, 1.0, 1.0, 1.0, 1.0, 1.0, 1.0, 1.0, 1.0, 1.0, 1.0, 1.0, 1.0, 1.0, 1.0, 1.0, 1.0, 1.0, 1.0, 1.0, 1.0, 1.0, 1.0, 1.0, 1.0, 1.0, 1.0, 1.0, 1.0, 1.0, 1.0, 1.0, 1.0, 1.0, 1.0, 1.0, 1.0, 1.0, 1.0, 1.0, 1.0, 1.0, 1.0, 1.0, 1.0, 1.0, 1.0, 1.0, 1.0, 1.0, 1.0, 1.0, 1.0, 1.0, 1.0, 1.0, 1.0, 1.0, 1.0, 1.0, 1.0, 1.0, 1.0, 1.0, 1.0, 1.0, 1.0, 1.0, 1.0, 1.0, 1.0, 1.0, 1.0, 1.0, 1.0, 1.0, 1.0, 1.0, 1.0, 1.0, 1.0, 1.0, 1.0, 1.0, 1.0, 1.0, 1.0, 1.0, 1.0, 1.0, 1.0, 1.0, 1.0, 1.0, 1.0, 1.0, 1.0, 1.0, 1.0, 1.0, 1.0, 1.0, 1.0, 1.0, 1.0, 1.0, 1.0, 1.0, 1.0, 1.0, 1.0, 1.0, 1.0, 1.0, 1.0, 1.0, 1.0, 1.0, 1.0, 1.0, 1.0, 1.0, 1.0, 1.0, 1.0, 1.0, 1.0, 1.0, 1.0, 1.0, 1.0, 1.0, 1.0, 1.0, 1.0, 1.0, 1.0, 1.0, 1.0, 1.0, 1.0, 1.0, 1.0, 1.0, 1.0, 1.0, 1.0, 1.0, 1.0, 1.0, 1.0, 1.0, 1.0, 1.0, 1.0, 1.0, 1.0, 1.0, 1.0, 1.0, 1.0, 1.0, 1.0, 1.0, 1.0, 1.0, 1.0, 1.0, 1.0, 1.0, 1.0, 1.0, 1.0, 1.0, 1.0, 1.0, 1.0, 1.0, 1.0, 1.0, 1.0, 1.0, 1.0, 1.0, 1.0, 1.0, 1.0, 1.0, 1.0, 1.0, 1.0, 1.0, 1.0, 1.0, 1.0, 1.0, 1.0, 1.0, 1.0, 1.0, 1.0, 1.0, 1.0, 1.0, 1.0, 1.0, 1.0, 1.0, 1.0, 1.0, 1.0, 1.0, 1.0, 1.0, 1.0, 1.0, 1.0, 1.0, 1.0, 1.0, 1.0, 1.0, 1.0, 1.0, 1.0, 1.0, 1.0, 1.0, 1.0, 1.0, 1.0, 1.0, 1.0, 1.0, 1.0, 1.0, 1.0, 1.0, 1.0, 1.0, 1.0, 1.0, 1.0, 1.0, 1.0, 1.0, 1.0, 1.0, 1.0, 1.0, 1.0, 1.0, 1.0, 1.0, 1.0, 1.0, 1.0, 1.0, 1.0, 1.0, 1.0, 1.0, 1.0, 1.0, 1.0, 1.0, 1.0, 1.0, 1.0, 1.0, 1.0, 1.0, 1.0, 1.0, 1.0, 1.0, 1.0, 1.0, 1.0, 1.0, 1.0, 1.0, 1.0, 1.0, 1.0, 1.0, 1.0, 1.0, 1.0, 1.0, 1.0, 1.0, 1.0, 1.0, 1.0, 1.0, 1.0, 1.0, 1.0, 1.0, 1.0, 1.0, 1.0, 1.0, 1.0, 1.0, 1.0, 1.0, 1.0, 1.0, 1.0, 1.0, 1.0, 1.0, 1.0, 1.0, 1.0, 1.0, 1.0, 1.0, 1.0, 1.0, 1.0, 1.0, 1.0, 1.0, 1.0, 1.0, 1.0, 1.0, 1.0, 1.0, 1.0, 1.0, 1.0, 1.0, 1.0, 1.0, 1.0, 1.0, 1.0, 1.0, 1.0, 1.0, 1.0, 1.0, 1.0, 1.0, 1.0, 1.0, 1.0, 1.0, 1.0, 1.0, 1.0, 1.0, 1.0, 1.0, 1.0, 1.0, 1.0, 1.0, 1.0, 1.0, 1.0, 1.0, 1.0, 1.0, 1.0, 1.0, 1.0, 1.0, 1.0, 1.0, 1.0, 1.0, 1.0, 1.0, 1.0, 1.0, 1.0, 1.0, 1.0, 1.0, 1.0, 1.0, 1.0, 1.0, 1.0, 1.0, 1.0, 1.0, 1.0, 1.0, 1.0, 1.0, 1.0, 1.0, 1.0, 1.0, 1.0, 1.0, 1.0, 1.0, 1.0, 1.0, 1.0, 1.0, 1.0, 1.0, 1.0, 1.0, 1.0, 1.0, 1.0, 1.0, 1.0, 1.0, 1.0, 1.0, 1.0, 1.0, 1.0, 1.0, 1.0, 1.0, 1.0, 1.0, 1.0, 1.0, 1.0, 1.0, 1.0, 1.0, 1.0, 1.0, 1.0, 1.0, 1.0, 1.0, 1.0, 1.0, 1.0, 1.0, 1.0, 1.0, 1.0, 1.0, 1.0, 1.0, 1.0, 1.0, 1.0, 1.0, 1.0, 1.0, 1.0, 1.0, 1.0, 1.0, 1.0, 1.0, 1.0, 1.0, 1.0, 1.0, 1.0, 1.0, 1.0, 1.0, 1.0, 1.0, 1.0, 1.0, 1.0, 1.0, 1.0, 1.0, 1.0, 1.0, 1.0, 1.0, 1.0, 1.0, 1.0, 1.0, 1.0, 1.0, 1.0, 1.0, 1.0, 1.0, 1.0, 1.0, 1.0, 1.0, 1.0, 1.0, 1.0, 1.0, 1.0, 1.0, 1.0, 1.0, 1.0, 1.0, 1.0, 1.0, 1.0, 1.0, 1.0, 1.0, 1.0, 1.0, 1.0, 1.0, 1.0, 1.0, 1.0, 1.0, 1.0, 1.0, 1.0, 1.0, 1.0, 1.0, 1.0, 1.0, 1.0, 1.0, 1.0, 1.0, 1.0, 1.0, 1.0, 1.0, 1.0, 1.0, 1.0, 1.0, 1.0, 1.0, 1.0, 1.0, 1.0, 1.0, 1.0, 1.0, 1.0, 1.0, 1.0, 1.0, 1.0, 1.0, 1.0, 1.0, 1.0, 1.0, 1.0, 1.0, 1.0, 1.0, 1.0, 1.0, 1.0, 1.0, 1.0, 1.0, 1.0, 1.0, 1.0, 1.0, 1.0, 1.0, 1.0, 1.0, 1.0, 1.0, 1.0, 1.0, 1.0, 1.0, 1.0, 1.0, 1.0, 1.0, 1.0, 1.0, 1.0, 1.0, 1.0, 1.0, 1.0, 1.0, 1.0, 1.0, 1.0, 1.0, 1.0, 1.0, 1.0, 1.0, 1.0, 1.0, 1.0, 1.0, 1.0, 1.0, 1.0, 1.0, 1.0, 1.0, 1.0, 1.0, 1.0, 1.0, 1.0, 1.0, 1.0, 1.0, 1.0, 1.0, 1.0, 1.0, 1.0, 1.0, 1.0, 1.0, 1.0, 1.0, 1.0, 1.0, 1.0, 1.0, 1.0, 1.0, 1.0, 1.0, 1.0, 1.0, 1.0, 1.0, 1.0, 1.0, 1.0, 1.0, 1.0, 1.0, 1.0, 1.0, 1.0, 1.0, 1.0, 1.0, 1.0, 1.0, 1.0, 1.0, 1.0, 1.0, 1.0, 1.0, 1.0, 1.0, 1.0, 1.0, 1.0, 1.0, 1.0, 1.0, 1.0, 1.0, 1.0, 1.0, 1.0, 1.0, 1.0, 1.0, 1.0, 1.0, 1.0, 1.0, 1.0, 1.0, 1.0, 1.0, 1.0, 1.0, 1.0, 1.0, 1.0, 1.0, 1.0, 1.0, 1.0, 1.0, 1.0, 1.0, 1.0, 1.0, 1.0, 1.0, 1.0, 1.0, 1.0, 1.0, 1.0, 1.0, 1.0, 1.0, 1.0, 1.0, 1.0, 1.0, 1.0, 1.0, 1.0, 1.0, 1.0, 1.0, 1.0, 1.0, 1.0, 1.0, 1.0, 1.0, 1.0, 1.0, 1.0, 1.0, 1.0, 1.0, 1.0, 1.0, 1.0, 1.0, 1.0, 1.0, 1.0, 1.0, 1.0, 1.0, 1.0, 1.0, 1.0, 1.0, 1.0, 1.0, 1.0, 1.0, 1.0, 1.0, 1.0, 1.0, 1.0, 1.0, 1.0, 1.0, 1.0, 1.0, 1.0, 1.0, 1.0, 1.0, 1.0, 1.0, 1.0, 1.0, 1.0, 1.0, 1.0, 1.0, 1.0, 1.0, 1.0, 1.0, 1.0, 1.0, 1.0, 1.0, 1.0, 1.0, 1.0, 1.0, 1.0, 1.0, 1.0, 1.0, 1.0, 1.0, 1.0, 1.0, 1.0, 1.0, 1.0, 1.0, 1.0, 1.0, 1.0, 1.0, 1.0, 1.0, 1.0, 1.0, 1.0, 1.0, 1.0, 1.0, 1.0, 1.0, 1.0, 1.0, 1.0, 1.0, 1.0, 1.0, 1.0, 1.0, 1.0, 1.0, 1.0, 1.0, 1.0, 1.0, 1.0, 1.0, 1.0, 1.0, 1.0, 1.0, 1.0, 1.0, 1.0, 1.0, 1.0, 1.0, 1.0, 1.0, 1.0, 1.0, 1.0, 1.0, 1.0, 1.0, 1.0, 1.0, 1.0, 1.0, 1.0, 1.0, 1.0, 1.0, 1.0, 1.0, 1.0, 1.0, 1.0, 1.0, 1.0, 1.0, 1.0, 1.0, 1.0, 1.0, 1.0, 1.0, 1.0, 1.0, 1.0, 1.0, 1.0, 1.0, 1.0, 1.0, 1.0, 1.0, 1.0, 1.0, 1.0, 1.0, 1.0, 1.0, 1.0, 1.0, 1.0, 1.0, 1.0, 1.0, 1.0, 1.0, 1.0, 1.0, 1.0, 1.0, 1.0, 1.0, 1.0, 1.0, 1.0, 1.0, 1.0, 1.0, 1.0, 1.0, 1.0, 1.0, 1.0, 1.0, 1.0, 1.0, 1.0, 1.0, 1.0, 1.0, 1.0, 1.0, 1.0, 1.0, 1.0, 1.0, 1.0, 1.0, 1.0, 1.0, 1.0, 1.0, 1.0, 1.0, 1.0, 1.0, 1.0, 1.0, 1.0, 1.0, 1.0, 1.0, 1.0, 1.0, 1.0, 1.0, 1.0, 1.0, 1.0, 1.0, 1.0, 1.0, 1.0, 1.0, 1.0, 1.0, 1.0, 1.0, 1.0, 1.0, 1.0, 1.0, 1.0, 1.0, 1.0, 1.0, 1.0, 1.0, 1.0, 1.0, 1.0, 1.0, 1.0, 1.0, 1.0, 1.0, 1.0, 1.0, 1.0, 1.0, 1.0, 1.0, 1.0, 1.0, 1.0, 1.0, 1.0, 1.0, 1.0, 1.0, 1.0, 1.0, 1.0, 1.0, 1.0, 1.0, 1.0, 1.0, 1.0, 1.0, 1.0, 1.0, 1.0, 1.0, 1.0, 1.0, 1.0, 1.0, 1.0, 1.0, 1.0, 1.0, 1.0, 1.0, 1.0, 1.0, 1.0, 1.0, 1.0, 1.0, 1.0, 1.0, 1.0, 1.0, 1.0, 1.0, 1.0, 1.0, 1.0, 1.0, 1.0, 1.0, 1.0, 1.0, 1.0, 1.0, 1.0, 1.0, 1.0, 1.0, 1.0, 1.0, 1.0, 1.0, 1.0, 1.0, 1.0, 1.0, 1.0, 1.0, 1.0, 1.0, 1.0, 1.0, 1.0, 1.0, 1.0, 1.0, 1.0, 1.0, 1.0, 1.0, 1.0, 1.0, 1.0, 1.0, 1.0, 1.0, 1.0, 1.0, 1.0, 1.0, 1.0, 1.0, 1.0, 1.0, 1.0, 1.0, 1.0, 1.0, 1.0, 1.0, 1.0, 1.0, 1.0, 1.0, 1.0, 1.0, 1.0, 1.0, 1.0, 1.0, 1.0, 1.0, 1.0, 1.0, 1.0, 1.0, 1.0, 1.0, 1.0, 1.0, 1.0, 1.0, 1.0, 1.0, 1.0, 1.0, 1.0, 1.0, 1.0, 1.0, 1.0, 1.0, 1.0, 1.0, 1.0, 1.0, 1.0, 1.0, 1.0, 1.0, 1.0, 1.0, 1.0, 1.0, 1.0, 1.0, 1.0, 1.0, 1.0, 1.0, 1.0, 1.0, 1.0, 1.0, 1.0, 1.0, 1.0, 1.0, 1.0, 1.0, 1.0, 1.0, 1.0, 1.0, 1.0, 1.0, 1.0, 1.0, 1.0, 1.0, 1.0, 1.0, 1.0, 1.0, 1.0, 1.0, 1.0, 1.0, 1.0, 1.0, 1.0, 1.0, 1.0, 1.0, 1.0, 1.0, 1.0, 1.0, 1.0, 1.0, 1.0, 1.0, 1.0, 1.0, 1.0, 1.0, 1.0, 1.0, 1.0, 1.0, 1.0, 1.0, 1.0, 1.0, 1.0, 1.0, 1.0, 1.0, 1.0, 1.0, 1.0, 1.0, 1.0, 1.0, 1.0, 1.0, 1.0, 1.0, 1.0, 1.0, 1.0, 1.0, 1.0, 1.0, 1.0, 1.0, 1.0, 1.0, 1.0, 1.0, 1.0, 1.0, 1.0, 1.0, 1.0, 1.0, 1.0, 1.0, 1.0, 1.0, 1.0, 1.0, 1.0, 1.0, 1.0, 1.0, 1.0, 1.0, 1.0, 1.0, 1.0, 1.0, 1.0, 1.0, 1.0, 1.0, 1.0, 1.0, 1.0, 1.0, 1.0, 1.0, 1.0, 1.0, 1.0, 1.0, 1.0, 1.0, 1.0, 1.0, 1.0, 1.0, 1.0, 1.0, 1.0, 1.0, 1.0, 1.0, 1.0, 1.0, 1.0, 1.0, 1.0, 1.0, 1.0, 1.0, 1.0, 1.0, 1.0, 1.0, 1.0, 1.0, 1.0, 1.0, 1.0, 1.0, 1.0, 1.0, 1.0, 1.0, 1.0, 1.0, 1.0, 1.0, 1.0, 1.0, 1.0, 1.0, 1.0, 1.0, 1.0, 1.0, 1.0, 1.0, 1.0, 1.0, 1.0, 1.0, 1.0, 1.0, 1.0, 1.0, 1.0, 1.0, 1.0, 1.0, 1.0, 1.0, 1.0, 1.0, 1.0, 1.0, 1.0, 1.0, 1.0, 1.0, 1.0, 1.0, 1.0, 1.0, 1.0, 1.0, 1.0, 1.0, 1.0, 1.0, 1.0, 1.0, 1.0, 1.0, 1.0, 1.0, 1.0, 1.0, 1.0, 1.0, 1.0, 1.0, 1.0, 1.0, 1.0, 1.0, 1.0, 1.0, 1.0, 1.0, 1.0, 1.0, 1.0, 1.0, 1.0, 1.0, 1.0, 1.0, 1.0, 1.0, 1.0, 1.0, 1.0, 1.0, 1.0, 1.0, 1.0, 1.0, 1.0, 1.0, 1.0, 1.0, 1.0, 1.0, 1.0, 1.0, 1.0, 1.0, 1.0, 1.0, 1.0, 1.0, 1.0, 1.0, 1.0, 1.0, 1.0, 1.0, 1.0, 1.0, 1.0, 1.0, 1.0, 1.0, 1.0, 1.0, 1.0])
me_g_cable.materials.append(mat_mtl_security_contour)
me_g_cable.use_remesh_preserve_volume = False
me_g_cable.use_remesh_preserve_attributes = False
me_g_cable.use_mirror_vertex_groups = False
me_g_cable.update()

# ---- objects
ob_g_cable_lod1 = bpy.data.objects.new('g_cable_lod1', me_g_cable_lod1)
ob_g_cable_cut = bpy.data.objects.new('g_cable_cut', me_g_cable_cut)
ob_co_culling = bpy.data.objects.new('co_culling', me_co_culling)
ob_g_cable = bpy.data.objects.new('g_cable', me_g_cable)

# ---- transforms, parenting, visibility, modifiers, constraints
ob_g_cable_lod1.location = (0.0, 0.0, 0.0)
ob_g_cable_lod1.lineart.crease_threshold = 0.0
ob_g_cable_cut.location = (0.0, 0.0, 0.0)
ob_g_cable_cut.lineart.crease_threshold = 0.0
ob_co_culling.location = (0.0, 0.0, 0.0)
ob_co_culling.hide_viewport = True
ob_co_culling.lineart.crease_threshold = 0.0
ob_g_cable.location = (0.0, 0.0, 0.0)
ob_g_cable.lineart.crease_threshold = 0.0

# ---- collection membership
col_collection_1.objects.link(ob_g_cable_lod1)
col_collection_1.objects.link(ob_g_cable_cut)
col_collection_1.objects.link(ob_co_culling)
col_collection_1.objects.link(ob_g_cable)

# ---- scene / render settings (as saved in the file)
scene.frame_start = 1; scene.frame_end = 250; scene.frame_set(1)
scene.render.engine = 'CYCLES'
scene.render.image_settings.color_mode = 'RGB'
scene.render.image_settings.color_depth = '16'
scene.render.image_settings.compression = 100
scene.render.resolution_x = 1080
scene.render.dither_intensity = 0.0
scene.cycles.use_denoising = False
scene.cycles.samples = 512
scene.cycles.sampling_pattern = 'TABULATED_SOBOL'
scene.cycles.use_adaptive_sampling = False
scene.cycles.use_light_tree = False
scene.cycles.blur_glossy = 0.0
scene.cycles.max_bounces = 16
scene.cycles.sample_clamp_indirect = 0.0
scene.view_settings.view_transform = 'Filmic'
bpy.context.view_layer.update()

# ---- added for rendering (the .blend has no active camera and no usable light): camera, sun
cam_auto = bpy.data.cameras.new('AutoCamera')
cam_auto.lens = 50.0
cam_auto.sensor_width = 36.0
cam_auto.clip_end = 1000.0
ob_auto_camera = bpy.data.objects.new('AutoCamera', cam_auto)
scene.collection.objects.link(ob_auto_camera)
ob_auto_camera.location = (0.46113, -0.553356, 0.368904)
ob_auto_camera.rotation_euler = (1.09748, -7.21219e-08, 0.694738)
scene.camera = ob_auto_camera
light_auto_sun = bpy.data.lights.new('AutoSun', 'SUN')
light_auto_sun.energy = 3.0
light_auto_sun.angle = 0.0523599
ob_auto_sun = bpy.data.objects.new('AutoSun', light_auto_sun)
scene.collection.objects.link(ob_auto_sun)
ob_auto_sun.rotation_euler = (0.872665, 0.174533, 0.523599)
bpy.context.view_layer.update()
